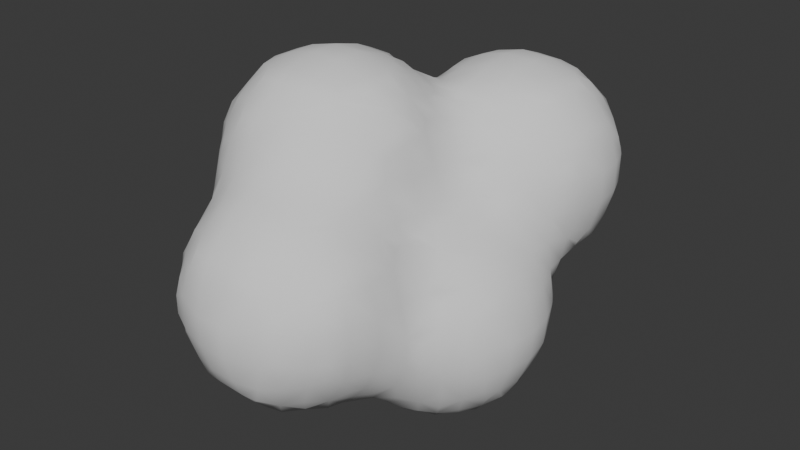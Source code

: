 # Source: Smoke01.blend  (saved by Blender 4.3.32; exported with 4.5.12 LTS)
import bpy
from mathutils import Matrix  # noqa: F401  (used for matrix-valued properties, if any)

bpy.ops.wm.read_factory_settings(use_empty=True)
scene = bpy.context.scene
scene.name = 'Scene'

# ---- collections
col_collection = bpy.data.collections.new('Collection'); scene.collection.children.link(col_collection)

# ---- world
world_world = bpy.data.worlds.new('World'); scene.world = world_world
world_world.use_nodes = True; world_world.node_tree.nodes.clear()
_N = world_world.node_tree.nodes; _L = world_world.node_tree.links
n0 = _N.new('ShaderNodeOutputWorld'); n0.name = 'World Output'; n0.location = (300, 300)
n1 = _N.new('ShaderNodeBackground'); n1.name = 'Background'; n1.location = (10, 300)
n1.inputs[0].default_value = (0.05088, 0.05088, 0.05088, 1.0)
_L.new(n1.outputs[0], n0.inputs[0])
n0.is_active_output = True
world_world.color = (0.05088, 0.05088, 0.05088)
world_world.sun_shadow_jitter_overblur = 0.0

# ---- meshes
me_icosphere_004 = bpy.data.meshes.new('Icosphere.004')
me_icosphere_004.from_pydata([(-0.578, -0.3906, -0.2094), (-0.5851, -0.4005, -0.095), (-0.5705, -0.1917, -0.3807), (-0.592, -0.267, -0.2777), (-0.641, -0.285, -0.095), (-0.5825, -0.095, -0.3943), (-0.6326, -0.095, -0.285), (-0.6913, -0.095, -0.095), (-0.4036, -0.5878, -0.05956), (-0.4147, -0.409, -0.4111), (-0.4768, -0.441, -0.2777), (-0.4702, -0.5096, -0.1117), (-0.3897, -0.2066, -0.5781), (-0.4655, -0.2624, -0.4592), (-0.5413, -0.3183, -0.3361), (-0.4044, -0.095, -0.5903), (-0.4994, -0.095, -0.4893), (-0.2004, -0.5757, -0.3868), (-0.2436, -0.5964, -0.285), (-0.3026, -0.6223, -0.1117), (-0.2, -0.3858, -0.5749), (-0.2635, -0.4608, -0.4623), (-0.3386, -0.5433, -0.285), (-0.3777, -0.5686, -0.1862), (-0.272, -0.2759, -0.595), (-0.3267, -0.3332, -0.5378), (-0.285, -0.095, -0.6415), (-0.095, -0.5815, -0.395), (-0.095, -0.6315, -0.285), (-0.095, -0.6934, -0.095), (-0.095, -0.3999, -0.5861), (-0.095, -0.4949, -0.49), (-0.095, -0.285, -0.6357), (-0.095, -0.095, -0.6922), (-0.5793, -0.3927, 0.095), (-0.5702, -0.3803, 0.1906), (-0.6354, -0.285, 0.095), (-0.5915, -0.285, 0.2374), (-0.6992, -0.095, 0.095), (-0.6386, -0.1136, 0.3035), (-0.6213, -0.06651, 0.475), (-0.5997, -0.02408, 0.665), (-0.5781, -0.006065, 0.7727), (-0.4036, -0.5878, 0.06052), (-0.4702, -0.5036, 0.1123), (-0.4751, -0.4338, 0.2664), (-0.4119, -0.4071, 0.4064), (-0.5461, -0.285, 0.3324), (-0.4442, -0.2742, 0.4719), (-0.3922, -0.2037, 0.5862), (-0.5696, -0.1893, 0.3792), (-0.5314, -0.1615, 0.475), (-0.4633, -0.1193, 0.6557), (-0.4684, -0.03362, 0.8436), (-0.4007, -0.009829, 0.9642), (-0.3032, -0.6269, 0.1123), (-0.2506, -0.6061, 0.285), (-0.2089, -0.581, 0.3955), (-0.3786, -0.569, 0.1872), (-0.3456, -0.5421, 0.285), (-0.2703, -0.4632, 0.4643), (-0.2051, -0.3926, 0.5785), (-0.3317, -0.3304, 0.5331), (-0.275, -0.2742, 0.6166), (-0.285, -0.1641, 0.7169), (-0.285, -0.08216, 0.855), (-0.285, -0.01306, 0.9682), (-0.095, -0.6992, 0.095), (-0.095, -0.6412, 0.285), (-0.095, -0.5855, 0.4015), (-0.095, -0.4999, 0.4965), (-0.095, -0.4049, 0.5888), (-0.095, -0.285, 0.6713), (-0.095, -0.1765, 0.7475), (-0.08116, -0.06971, 0.8728), (-0.1353, -0.007584, 0.9601), (-0.5825, 0.095, -0.3943), (-0.6326, 0.095, -0.285), (-0.6908, 0.095, -0.095), (-0.5705, 0.1917, -0.3807), (-0.5874, 0.267, -0.2666), (-0.6493, 0.285, -0.095), (-0.5703, 0.3807, -0.1911), (-0.6098, 0.4564, -0.09481), (-0.6122, 0.665, -0.03625), (-0.5917, 0.7932, -0.01699), (-0.4044, 0.095, -0.5903), (-0.4994, 0.095, -0.4893), (-0.3897, 0.2076, -0.5781), (-0.4655, 0.263, -0.4599), (-0.5413, 0.3183, -0.3177), (-0.4147, 0.4201, -0.4124), (-0.4717, 0.4637, -0.2711), (-0.5287, 0.5073, -0.158), (-0.4058, 0.665, -0.2324), (-0.5008, 0.665, -0.1313), (-0.3923, 0.7959, -0.212), (-0.4682, 0.8579, -0.09467), (-0.4174, 0.9836, -0.04568), (-0.285, 0.095, -0.6416), (-0.283, 0.2766, -0.6039), (-0.345, 0.3343, -0.5391), (-0.22, 0.475, -0.6028), (-0.3181, 0.48, -0.4755), (-0.3635, 0.5467, -0.3512), (-0.2225, 0.665, -0.6304), (-0.2903, 0.665, -0.475), (-0.3529, 0.665, -0.3274), (-0.2359, 0.855, -0.6522), (-0.3012, 0.855, -0.475), (-0.3497, 0.8576, -0.2792), (-0.369, 0.9226, -0.1723), (-0.219, 1.045, -0.6246), (-0.2745, 1.045, -0.475), (-0.299, 1.045, -0.285), (-0.3304, 1.046, -0.1034), (-0.1991, 1.158, -0.5897), (-0.2197, 1.188, -0.475), (-0.2272, 1.201, -0.285), (-0.2246, 1.237, -0.0816), (-0.2075, 1.425, -0.02772), (-0.095, 0.095, -0.6908), (-0.095, 0.285, -0.6787), (-0.04161, 0.51, -0.8094), (-0.101, 0.458, -0.7088), (-0.001368, 0.7535, -0.9511), (-0.06089, 0.6801, -0.8656), (-0.1701, 0.665, -0.7254), (-0.001368, 0.8088, -0.9511), (-0.06975, 0.8653, -0.8737), (-0.1812, 0.855, -0.7472), (-0.07066, 1.045, -0.8391), (-0.1657, 1.045, -0.7196), (-0.03783, 1.181, -0.8025), (-0.0948, 1.233, -0.6587), (-0.1507, 1.283, -0.475), (-0.1676, 1.296, -0.285), (-0.1743, 1.302, -0.136), (-0.02511, 1.348, -0.6011), (-0.05569, 1.385, -0.475), (-0.07567, 1.439, -0.2958), (-0.1527, 1.425, -0.1227), (-0.2219, 1.615, -0.03964), (-0.2096, 1.805, -0.02342), (-0.1944, 1.909, -0.005991), (-0.04341, 1.615, -0.2438), (-0.1384, 1.615, -0.1346), (-0.0311, 1.805, -0.214), (-0.1261, 1.805, -0.1184), (-0.01295, 1.914, -0.2), (-0.07774, 1.975, -0.07264), (-0.01586, 2.102, -0.01263), (-0.7758, 0.1655, 0.3266), (-0.7888, 0.1486, 0.475), (-0.785, 0.1568, 0.665), (-0.7706, 0.1763, 0.7888), (-0.7696, 0.3319, 0.1756), (-0.799, 0.2751, 0.2719), (-0.8618, 0.285, 0.475), (-0.8574, 0.285, 0.665), (-0.7954, 0.288, 0.8533), (-0.7693, 0.3534, 0.9618), (-0.7887, 0.475, 0.1553), (-0.8559, 0.475, 0.285), (-0.9154, 0.475, 0.475), (-0.9222, 0.475, 0.665), (-0.8636, 0.475, 0.855), (-0.7896, 0.475, 0.9885), (-0.7904, 0.665, 0.1545), (-0.858, 0.665, 0.285), (-0.916, 0.665, 0.475), (-0.9228, 0.665, 0.665), (-0.8646, 0.665, 0.855), (-0.7901, 0.665, 0.9891), (-0.7719, 0.8003, 0.1745), (-0.8032, 0.8602, 0.2751), (-0.8663, 0.855, 0.475), (-0.8599, 0.855, 0.665), (-0.7969, 0.8531, 0.8549), (-0.7699, 0.7885, 0.9627), (-0.7799, 0.9744, 0.3318), (-0.7929, 0.9926, 0.475), (-0.7869, 0.9859, 0.665), (-0.7719, 0.9655, 0.7915), (-0.7222, 0.095, 0.095), (-0.7333, 0.09927, 0.2719), (-0.7163, 0.05363, 0.475), (-0.6947, 0.06176, 0.665), (-0.6587, 0.1027, 0.8441), (-0.6128, 0.1557, 0.983), (-0.7281, 0.2751, 0.1053), (-0.7563, 0.2052, 0.1999), (-0.7394, 0.2267, 0.9155), (-0.6623, 0.2925, 1.036), (-0.5852, 0.3582, 1.152), (-0.7145, 0.475, 0.06026), (-0.7026, 0.475, 1.084), (-0.6076, 0.475, 1.164), (-0.7072, 0.665, 0.05945), (-0.7032, 0.665, 1.084), (-0.6082, 0.665, 1.164), (-0.6702, 0.8601, 0.09852), (-0.7487, 0.927, 0.2051), (-0.7409, 0.9152, 0.9182), (-0.6635, 0.8493, 1.037), (-0.5861, 0.7833, 1.153), (-0.622, 0.9892, 0.1492), (-0.665, 1.045, 0.2837), (-0.6989, 1.088, 0.475), (-0.6983, 1.081, 0.665), (-0.6607, 1.039, 0.8474), (-0.6142, 0.9863, 0.9847), (-0.5813, 1.148, 0.3622), (-0.6039, 1.165, 0.475), (-0.6033, 1.165, 0.665), (-0.5806, 1.148, 0.7766), (-0.5273, 0.02908, 0.8993), (-0.4653, 0.1009, 1.037), (-0.4033, 0.1728, 1.152), (-0.5299, 0.2316, 1.11), (-0.47, 0.2909, 1.173), (-0.475, 0.475, 1.216), (-0.475, 0.665, 1.217), (-0.544, 0.9199, 0.02256), (-0.5314, 0.91, 1.111), (-0.4708, 0.85, 1.174), (-0.4728, 1.05, 0.09646), (-0.5281, 1.116, 0.2355), (-0.5307, 1.113, 0.9033), (-0.4677, 1.041, 1.039), (-0.4047, 0.9684, 1.153), (-0.4015, 1.158, 0.1704), (-0.4565, 1.216, 0.303), (-0.4965, 1.26, 0.475), (-0.4703, 1.271, 0.6775), (-0.4704, 1.186, 0.846), (-0.404, 1.152, 0.9665), (-0.3849, 1.358, 0.3704), (-0.4015, 1.379, 0.475), (-0.4038, 1.368, 0.6225), (-0.285, 0.06893, 1.063), (-0.285, 0.1639, 1.16), (-0.285, 0.285, 1.211), (-0.285, 0.475, 1.26), (-0.285, 0.665, 1.261), (-0.285, 0.855, 1.213), (-0.3527, 1.11, 0.04369), (-0.285, 1.073, 1.067), (-0.285, 0.9784, 1.161), (-0.3096, 1.227, 0.1022), (-0.3507, 1.284, 0.2437), (-0.362, 1.324, 0.7492), (-0.2932, 1.264, 0.8435), (-0.285, 1.157, 0.9717), (-0.2683, 1.425, 0.095), (-0.3497, 1.423, 0.2982), (-0.3653, 1.474, 0.475), (-0.3334, 1.429, 0.6775), (-0.2378, 1.425, 0.7873), (-0.008603, 0.00157, 0.948), (-0.07135, 0.08702, 1.049), (-0.1341, 0.1725, 1.154), (-0.007428, 0.1943, 1.137), (-0.08046, 0.2686, 1.186), (-0.095, 0.475, 1.252), (-0.095, 0.665, 1.253), (-0.002168, 0.9487, 1.139), (-0.0773, 0.8732, 1.187), (-0.0773, 1.038, 1.073), (-0.1288, 0.9694, 1.156), (-0.095, 1.262, 0.9075), (-0.095, 1.167, 0.9621), (-0.08842, 1.414, 0.8924), (-0.0207, 1.471, 0.964), (-0.2934, 1.615, 0.095), (-0.3495, 1.615, 0.285), (-0.3534, 1.615, 0.475), (-0.2962, 1.615, 0.665), (-0.2207, 1.615, 0.8), (-0.2694, 1.805, 0.095), (-0.3305, 1.805, 0.285), (-0.3326, 1.805, 0.475), (-0.2697, 1.805, 0.665), (-0.2078, 1.805, 0.7832), (-0.2168, 1.953, 0.095), (-0.2408, 2.013, 0.2703), (-0.2403, 2.007, 0.4701), (-0.2138, 1.941, 0.665), (-0.1912, 1.903, 0.7615), (-0.1945, 2.096, 0.3238), (-0.1945, 2.096, 0.4034), (-0.1325, 1.615, 0.895), (-0.03746, 1.615, 0.9749), (-0.1191, 1.805, 0.8782), (-0.02412, 1.805, 0.9664), (-0.1538, 2.048, 0.095), (-0.1892, 2.089, 0.1971), (-0.1803, 2.078, 0.5301), (-0.1461, 2.036, 0.665), (-0.07206, 1.966, 0.8297), (-0.002915, 1.903, 0.9526), (-0.05877, 2.132, 0.095), (-0.1135, 2.156, 0.2703), (-0.1082, 2.156, 0.4701), (-0.05112, 2.131, 0.665), (-0.01454, 2.1, 0.7711), (0.095, -0.5855, -0.4015), (0.095, -0.6412, -0.285), (0.095, -0.6992, -0.095), (0.095, -0.4049, -0.5888), (0.095, -0.4999, -0.4965), (0.095, -0.285, -0.6399), (0.095, -0.095, -0.6918), (0.2089, -0.581, -0.3955), (0.2506, -0.6061, -0.285), (0.3032, -0.6269, -0.1123), (0.2051, -0.3926, -0.5785), (0.2703, -0.4632, -0.4643), (0.3456, -0.5421, -0.285), (0.3786, -0.569, -0.1872), (0.275, -0.2711, -0.5963), (0.3317, -0.3251, -0.5331), (0.285, -0.095, -0.6371), (0.4036, -0.5878, -0.06052), (0.4119, -0.4071, -0.4064), (0.4751, -0.4338, -0.2664), (0.4702, -0.5036, -0.1123), (0.3855, -0.1984, -0.5747), (0.462, -0.2581, -0.4568), (0.5386, -0.3178, -0.3173), (0.4038, -0.095, -0.5863), (0.4988, -0.095, -0.4962), (0.5702, -0.3803, -0.1906), (0.5793, -0.3927, -0.095), (0.5704, -0.1912, -0.3805), (0.5874, -0.2667, -0.2664), (0.6354, -0.285, -0.095), (0.5856, -0.095, -0.4012), (0.6434, -0.095, -0.285), (0.699, -0.095, -0.095), (0.095, -0.6934, 0.095), (0.095, -0.6315, 0.285), (0.095, -0.5815, 0.395), (0.095, -0.4949, 0.49), (0.095, -0.3999, 0.5861), (0.095, -0.285, 0.6523), (0.095, -0.143, 0.7312), (0.095, -0.04804, 0.8112), (0.3026, -0.6223, 0.1117), (0.2436, -0.5964, 0.285), (0.2004, -0.5757, 0.3868), (0.3777, -0.5686, 0.1862), (0.3386, -0.5433, 0.285), (0.2635, -0.4608, 0.4623), (0.2, -0.3858, 0.5749), (0.3267, -0.3332, 0.5378), (0.272, -0.2759, 0.5965), (0.2697, -0.08046, 0.6796), (0.1962, -0.007441, 0.7669), (0.4036, -0.5878, 0.05955), (0.4702, -0.5096, 0.1117), (0.4768, -0.441, 0.2777), (0.4147, -0.409, 0.4111), (0.5413, -0.3183, 0.3361), (0.4655, -0.2624, 0.4592), (0.3897, -0.2066, 0.5781), (0.4962, -0.095, 0.4893), (0.4012, -0.095, 0.5887), (0.5851, -0.4005, 0.095), (0.578, -0.3906, 0.2094), (0.641, -0.285, 0.095), (0.592, -0.267, 0.2777), (0.5705, -0.1917, 0.3807), (0.6913, -0.095, 0.095), (0.6326, -0.095, 0.285), (0.5825, -0.095, 0.3943), (0.095, 0.095, -0.6997), (0.1301, 0.3378, -0.7949), (0.07803, 0.2787, -0.7298), (0.1638, 0.5574, -0.9565), (0.0836, 0.4704, -0.8655), (0.003388, 0.3834, -0.7576), (0.09829, 0.6801, -0.966), (0.03714, 0.6269, -0.936), (0.07666, 0.8653, -0.9727), (0.001101, 0.9355, -0.9496), (0.1312, 1.045, -0.9668), (0.03618, 1.045, -0.9341), (0.1738, 1.148, -0.9547), (0.1047, 1.228, -0.8531), (0.03564, 1.308, -0.7278), (0.1623, 1.346, -0.777), (0.09738, 1.383, -0.6647), (0.08245, 1.482, -0.4844), (0.01075, 1.511, -0.3663), (0.285, 0.095, -0.6774), (0.285, 0.317, -0.8159), (0.285, 0.222, -0.7318), (0.285, 0.5395, -0.9647), (0.285, 0.4445, -0.9109), (0.285, 0.665, -1.004), (0.285, 0.855, -1.025), (0.285, 1.045, -0.9973), (0.285, 1.161, -0.9614), (0.285, 1.256, -0.8901), (0.285, 1.361, -0.7951), (0.285, 1.446, -0.665), (0.285, 1.51, -0.5535), (0.4717, 0.09622, -0.6265), (0.5329, 0.0337, -0.5344), (0.475, 0.324, -0.8164), (0.475, 0.229, -0.7228), (0.475, 0.5361, -0.9649), (0.475, 0.4411, -0.9114), (0.475, 0.665, -1.005), (0.475, 0.855, -1.028), (0.475, 1.045, -0.9991), (0.475, 1.162, -0.9611), (0.475, 1.257, -0.8979), (0.475, 1.367, -0.8029), (0.475, 1.455, -0.665), (0.475, 1.513, -0.5581), (0.598, 0.1604, -0.6013), (0.6368, 0.09622, -0.4726), (0.7252, 0.1055, -0.3009), (0.7293, 0.1055, -0.1058), (0.616, 0.347, -0.7956), (0.6703, 0.2854, -0.6719), (0.7332, 0.2157, -0.475), (0.7596, 0.1905, -0.3748), (0.7383, 0.2127, -0.04963), (0.5897, 0.5528, -0.9568), (0.6662, 0.4738, -0.862), (0.7426, 0.3948, -0.7425), (0.6578, 0.6825, -0.9669), (0.7164, 0.6308, -0.9284), (0.665, 0.855, -0.9817), (0.6528, 1.027, -0.9651), (0.708, 1.078, -0.9214), (0.5813, 1.15, -0.9543), (0.6567, 1.228, -0.8544), (0.732, 1.306, -0.7306), (0.6054, 1.354, -0.7874), (0.6672, 1.392, -0.6664), (0.6741, 1.484, -0.4881), (0.7435, 1.508, -0.3582), (0.7643, 0.1759, -0.2482), (0.7643, 0.1759, -0.1763), (0.7957, 0.3505, -0.6159), (0.8272, 0.3107, -0.475), (0.8309, 0.2663, -0.3009), (0.8174, 0.2796, -0.1058), (0.8, 0.5215, -0.8017), (0.8612, 0.4685, -0.6706), (0.9222, 0.4164, -0.475), (0.9404, 0.3931, -0.285), (0.9235, 0.4278, -0.095), (0.761, 0.7575, -0.9506), (0.8438, 0.693, -0.8452), (0.9266, 0.6286, -0.7254), (0.7611, 0.855, -0.9507), (0.874, 0.8571, -0.8372), (0.9485, 0.9218, -0.7578), (0.7605, 0.9511, -0.9504), (0.8185, 1.027, -0.8569), (0.9277, 1.045, -0.7283), (0.9491, 1.137, -0.002196), (0.7951, 1.18, -0.7948), (0.854, 1.234, -0.662), (0.9099, 1.282, -0.475), (0.9332, 1.305, -0.285), (0.9365, 1.247, -0.07732), (0.7862, 1.351, -0.604), (0.8149, 1.384, -0.475), (0.834, 1.437, -0.2909), (0.9001, 1.425, -0.095), (0.965, 0.5422, -0.5987), (0.9873, 0.5114, -0.475), (0.9962, 0.4881, -0.285), (0.9716, 0.5228, -0.095), (0.9517, 0.7553, -0.7621), (0.9812, 0.6812, -0.6632), (1.053, 0.665, -0.475), (1.066, 0.665, -0.285), (1.019, 0.665, -0.095), (0.9517, 0.7951, -0.7621), (0.9919, 0.8571, -0.6827), (1.078, 0.855, -0.475), (1.089, 0.855, -0.285), (1.044, 0.855, -0.095), (0.9836, 1.045, -0.6333), (1.044, 1.045, -0.475), (1.06, 1.045, -0.285), (1.002, 1.062, -0.07732), (0.962, 1.161, -0.5933), (0.981, 1.187, -0.475), (0.9907, 1.21, -0.285), (0.975, 1.192, -0.1289), (0.1374, 1.559, -0.4273), (0.08245, 1.619, -0.3352), (0.095, 1.805, -0.2665), (0.095, 1.946, -0.2172), (0.095, 2.041, -0.1425), (0.095, 2.133, -0.04748), (0.285, 1.587, -0.4585), (0.285, 1.682, -0.3572), (0.285, 1.805, -0.3039), (0.285, 1.979, -0.2317), (0.285, 2.074, -0.1777), (0.285, 2.161, -0.08274), (0.475, 1.585, -0.4631), (0.475, 1.68, -0.3548), (0.475, 1.805, -0.2983), (0.475, 1.974, -0.2285), (0.475, 2.069, -0.1729), (0.475, 2.158, -0.07789), (0.6168, 1.556, -0.4334), (0.6741, 1.618, -0.3208), (0.6707, 1.802, -0.2332), (0.7379, 1.863, -0.1729), (0.6112, 1.94, -0.2121), (0.6825, 2.012, -0.1086), (0.627, 2.132, -0.0442), (0.7829, 1.615, -0.2282), (0.892, 1.6, -0.07893), (0.7715, 1.737, -0.1994), (0.8506, 1.792, -0.08889), (0.803, 1.958, -0.04623), (0.9535, 1.653, -0.004884), (0.9535, 1.721, -0.004884), (0.095, 0.03413, 0.9062), (0.095, 0.1291, 1.012), (0.111, 0.2686, 1.111), (0.0584, 0.321, 1.165), (0.1851, 0.393, 1.137), (0.111, 0.4638, 1.182), (0.1858, 0.7485, 1.137), (0.1115, 0.6771, 1.182), (0.1115, 0.8732, 1.112), (0.05913, 0.822, 1.165), (0.1729, 1.136, 0.9489), (0.1038, 1.061, 1.002), (0.1729, 1.143, 0.9489), (0.009541, 1.293, 0.9442), (0.09124, 1.218, 0.9621), (0.009541, 1.344, 0.9442), (0.08172, 1.414, 0.994), (0.3331, 0.095, 0.7164), (0.2412, 0.1024, 0.8402), (0.2112, 0.1706, 0.9714), (0.3746, 0.202, 0.7484), (0.3443, 0.2732, 0.8597), (0.2445, 0.285, 1.011), (0.3681, 0.4269, 0.9261), (0.2843, 0.4733, 1.046), (0.2004, 0.5197, 1.149), (0.3686, 0.7137, 0.9257), (0.2845, 0.6678, 1.046), (0.2004, 0.6219, 1.149), (0.3409, 0.855, 0.9071), (0.2459, 0.855, 1.011), (0.2796, 1.061, 0.9259), (0.2126, 1.009, 0.9709), (0.285, 1.148, 0.9446), (0.285, 1.243, 0.9848), (0.285, 1.425, 1.048), (0.5695, 0.1878, 0.3791), (0.5161, 0.1127, 0.467), (0.4079, 0.095, 0.6214), (0.5597, 0.285, 0.3617), (0.5029, 0.285, 0.475), (0.4203, 0.2732, 0.6771), (0.3962, 0.3287, 0.7995), (0.5567, 0.4027, 0.3566), (0.5276, 0.4696, 0.4725), (0.4646, 0.475, 0.665), (0.4084, 0.4841, 0.8597), (0.384, 0.5535, 0.9547), (0.5293, 0.665, 0.5154), (0.4664, 0.665, 0.665), (0.408, 0.6562, 0.8594), (0.384, 0.587, 0.9547), (0.5421, 0.8044, 0.533), (0.505, 0.8626, 0.6592), (0.4148, 0.855, 0.8121), (0.5375, 0.9859, 0.7187), (0.4745, 1.048, 0.8278), (0.475, 1.175, 0.9169), (0.475, 1.27, 0.9822), (0.475, 1.425, 1.039), (0.6896, 0.095, 0.095), (0.6213, 0.1127, 0.3035), (0.5862, 0.06117, 0.3984), (0.7073, 0.2796, 0.09624), (0.6154, 0.285, 0.2667), (0.7264, 0.4186, 0.1604), (0.6592, 0.474, 0.2818), (0.592, 0.5294, 0.4075), (0.7011, 0.665, 0.3243), (0.6061, 0.665, 0.4204), (0.7219, 0.855, 0.3502), (0.6248, 0.8626, 0.4718), (0.5853, 0.931, 0.5921), (0.7465, 0.965, 0.3682), (0.7138, 0.9966, 0.475), (0.6605, 1.055, 0.6617), (0.609, 1.113, 0.7852), (0.7357, 1.156, 0.7313), (0.6733, 1.231, 0.8607), (0.6109, 1.305, 0.967), (0.7376, 1.378, 0.9361), (0.6706, 1.435, 0.9804), (0.7914, 0.3393, 0.03373), (0.8482, 0.4923, 0.08172), (0.7783, 0.5453, 0.207), (0.8978, 0.665, 0.1192), (0.8028, 0.665, 0.2293), (0.9145, 0.855, 0.1383), (0.8195, 0.855, 0.2552), (0.9136, 1.062, 0.09315), (0.822, 1.035, 0.2969), (0.8046, 1.092, 0.475), (0.7829, 1.124, 0.6047), (0.9096, 1.235, 0.095), (0.9115, 1.238, 0.2664), (0.8996, 1.206, 0.475), (0.8547, 1.237, 0.6573), (0.7998, 1.283, 0.8094), (0.9401, 1.406, 0.07657), (0.9498, 1.33, 0.1906), (0.9295, 1.425, 0.7171), (0.8218, 1.435, 0.8657), (0.7637, 1.505, 0.9534), (0.9519, 0.5659, 0.003051), (0.968, 0.665, 0.02415), (0.9818, 0.855, 0.0433), (0.9704, 1.011, 0.02858), (0.9685, 1.303, 0.3173), (0.968, 1.301, 0.475), (0.9554, 1.319, 0.5833), (0.9763, 1.457, 0.1276), (0.9987, 1.406, 0.2664), (1.013, 1.425, 0.475), (0.9722, 1.425, 0.6221), (0.095, 1.615, 1.034), (0.095, 1.805, 1.014), (0.095, 2.042, 0.9086), (0.095, 1.947, 0.97), (0.1018, 2.227, 0.1008), (0.04018, 2.263, 0.285), (0.03436, 2.263, 0.475), (0.0971, 2.228, 0.6642), (0.095, 2.134, 0.8136), (0.1696, 2.287, 0.168), (0.1352, 2.299, 0.285), (0.1294, 2.302, 0.475), (0.1618, 2.292, 0.6003), (0.285, 1.615, 1.08), (0.285, 1.805, 1.057), (0.285, 2.08, 0.9424), (0.285, 1.985, 0.9905), (0.285, 2.256, 0.05469), (0.285, 2.257, 0.7102), (0.285, 2.162, 0.8474), (0.285, 2.295, 0.1497), (0.285, 2.33, 0.285), (0.285, 2.333, 0.475), (0.285, 2.297, 0.6152), (0.475, 1.615, 1.068), (0.475, 1.805, 1.048), (0.475, 2.061, 0.9252), (0.475, 1.966, 0.9875), (0.475, 2.253, 0.05291), (0.475, 2.249, 0.689), (0.475, 2.154, 0.8302), (0.475, 2.297, 0.1479), (0.475, 2.327, 0.285), (0.475, 2.319, 0.475), (0.475, 2.289, 0.594), (0.665, 1.615, 1.004), (0.7458, 1.865, 0.9411), (0.6755, 1.803, 0.9849), (0.7537, 2.084, 0.007796), (0.7554, 2.087, 0.7549), (0.6872, 2.01, 0.8693), (0.6191, 1.933, 0.9702), (0.6699, 2.189, 0.08672), (0.7003, 2.243, 0.285), (0.6891, 2.243, 0.475), (0.6633, 2.187, 0.6635), (0.6287, 2.128, 0.7974), (0.5862, 2.29, 0.1656), (0.6053, 2.296, 0.285), (0.5941, 2.289, 0.475), (0.5713, 2.281, 0.572), (0.9495, 1.527, 0.0009461), (0.9467, 1.615, 0.7539), (0.8592, 1.615, 0.855), (0.7675, 1.615, 0.9568), (0.9297, 1.848, 0.04078), (0.9353, 1.805, 0.7291), (0.828, 1.803, 0.8687), (0.7663, 1.739, 0.9557), (0.8602, 2.0, 0.08762), (0.9127, 2.037, 0.285), (0.9196, 2.043, 0.475), (0.8654, 2.006, 0.6739), (0.8043, 1.96, 0.8145), (0.7907, 2.119, 0.1345), (0.8177, 2.148, 0.285), (0.8246, 2.148, 0.475), (0.8, 2.119, 0.6282), (0.986, 1.6, 0.07657), (1.047, 1.615, 0.285), (1.043, 1.615, 0.475), (0.9881, 1.615, 0.6589), (0.9756, 1.793, 0.1005), (1.027, 1.805, 0.285), (1.024, 1.805, 0.475), (0.9768, 1.805, 0.6341), (0.9589, 1.916, 0.1675), (0.9765, 1.942, 0.285), (0.9768, 1.948, 0.475), (0.9592, 1.925, 0.593)], [], [(4, 3, 0, 1), (6, 5, 2, 3), (7, 6, 3, 4), (11, 1, 0, 10), (14, 13, 9, 10), (14, 3, 2, 13), (3, 14, 10, 0), (16, 15, 12, 13), (5, 16, 13, 2), (22, 21, 17, 18), (22, 10, 9, 21), (23, 22, 18, 19), (23, 11, 10, 22), (11, 23, 19, 8), (25, 24, 20, 21), (25, 13, 12, 24), (13, 25, 21, 9), (15, 26, 24, 12), (28, 18, 17, 27), (29, 19, 18, 28), (31, 21, 20, 30), (21, 31, 27, 17), (24, 32, 30, 20), (26, 33, 32, 24), (36, 4, 1, 34), (37, 36, 34, 35), (38, 7, 4, 36), (39, 38, 36, 37), (44, 11, 8, 43), (44, 34, 1, 11), (45, 35, 34, 44), (47, 37, 35, 45), (48, 47, 45, 46), (50, 39, 37, 47), (51, 50, 47, 48), (51, 40, 39, 50), (52, 51, 48, 49), (52, 41, 40, 51), (53, 42, 41, 52), (55, 43, 8, 19), (58, 44, 43, 55), (59, 58, 55, 56), (59, 45, 44, 58), (60, 59, 56, 57), (60, 46, 45, 59), (62, 48, 46, 60), (63, 62, 60, 61), (63, 49, 48, 62), (64, 52, 49, 63), (65, 53, 52, 64), (66, 54, 53, 65), (67, 55, 19, 29), (68, 56, 55, 67), (69, 57, 56, 68), (70, 60, 57, 69), (71, 61, 60, 70), (72, 63, 61, 71), (73, 64, 63, 72), (74, 65, 64, 73), (75, 66, 65, 74), (77, 76, 5, 6), (78, 77, 6, 7), (80, 79, 76, 77), (81, 80, 77, 78), (83, 82, 80, 81), (87, 86, 15, 16), (76, 87, 16, 5), (89, 88, 86, 87), (79, 89, 87, 76), (80, 90, 89, 79), (92, 91, 89, 90), (82, 92, 90, 80), (83, 93, 92, 82), (95, 94, 92, 93), (84, 95, 93, 83), (97, 96, 94, 95), (85, 97, 95, 84), (86, 99, 26, 15), (88, 100, 99, 86), (89, 101, 100, 88), (103, 102, 100, 101), (91, 103, 101, 89), (92, 104, 103, 91), (106, 105, 102, 103), (107, 106, 103, 104), (94, 107, 104, 92), (109, 108, 105, 106), (110, 109, 106, 107), (96, 110, 107, 94), (97, 111, 110, 96), (113, 112, 108, 109), (114, 113, 109, 110), (115, 114, 110, 111), (98, 115, 111, 97), (117, 116, 112, 113), (118, 117, 113, 114), (119, 118, 114, 115), (99, 121, 33, 26), (100, 122, 121, 99), (102, 124, 122, 100), (127, 126, 123, 124), (105, 127, 124, 102), (129, 128, 125, 126), (130, 129, 126, 127), (108, 130, 127, 105), (132, 131, 129, 130), (112, 132, 130, 108), (134, 133, 131, 132), (116, 134, 132, 112), (117, 135, 134, 116), (118, 136, 135, 117), (119, 137, 136, 118), (139, 138, 134, 135), (140, 139, 135, 136), (141, 140, 136, 137), (120, 141, 137, 119), (146, 145, 140, 141), (142, 146, 141, 120), (148, 147, 145, 146), (143, 148, 146, 142), (150, 149, 147, 148), (144, 150, 148, 143), (158, 157, 152, 153), (159, 158, 153, 154), (160, 159, 154, 155), (163, 162, 156, 157), (164, 163, 157, 158), (165, 164, 158, 159), (166, 165, 159, 160), (167, 166, 160, 161), (169, 168, 162, 163), (170, 169, 163, 164), (171, 170, 164, 165), (172, 171, 165, 166), (173, 172, 166, 167), (175, 174, 168, 169), (176, 175, 169, 170), (177, 176, 170, 171), (178, 177, 171, 172), (179, 178, 172, 173), (181, 180, 175, 176), (182, 181, 176, 177), (183, 182, 177, 178), (184, 78, 7, 38), (185, 184, 38, 39), (186, 185, 39, 40), (186, 153, 152, 185), (187, 186, 40, 41), (187, 154, 153, 186), (188, 187, 41, 42), (188, 155, 154, 187), (190, 81, 78, 184), (191, 190, 184, 185), (191, 157, 156, 190), (157, 191, 185, 152), (192, 160, 155, 188), (193, 192, 188, 189), (193, 161, 160, 192), (195, 83, 81, 190), (162, 195, 190, 156), (196, 167, 161, 193), (197, 196, 193, 194), (198, 84, 83, 195), (168, 198, 195, 162), (199, 173, 167, 196), (200, 199, 196, 197), (201, 85, 84, 198), (174, 201, 198, 168), (175, 202, 201, 174), (179, 204, 203, 178), (204, 179, 173, 199), (205, 204, 199, 200), (207, 206, 201, 202), (180, 207, 202, 175), (181, 208, 207, 180), (182, 209, 208, 181), (183, 210, 209, 182), (210, 183, 178, 203), (211, 210, 203, 204), (213, 212, 207, 208), (214, 213, 208, 209), (215, 214, 209, 210), (216, 188, 42, 53), (217, 216, 53, 54), (217, 189, 188, 216), (219, 193, 189, 217), (220, 219, 217, 218), (220, 194, 193, 219), (221, 197, 194, 220), (222, 200, 197, 221), (201, 223, 97, 85), (205, 225, 224, 204), (225, 205, 200, 222), (226, 98, 97, 223), (206, 226, 223, 201), (207, 227, 226, 206), (211, 229, 228, 210), (229, 211, 204, 224), (230, 229, 224, 225), (232, 231, 226, 227), (212, 232, 227, 207), (213, 233, 232, 212), (214, 234, 233, 213), (215, 235, 234, 214), (235, 215, 210, 228), (236, 235, 228, 229), (238, 237, 232, 233), (239, 238, 233, 234), (240, 217, 54, 66), (241, 218, 217, 240), (242, 220, 218, 241), (243, 221, 220, 242), (244, 222, 221, 243), (245, 225, 222, 244), (226, 246, 115, 98), (230, 248, 247, 229), (248, 230, 225, 245), (249, 119, 115, 246), (231, 249, 246, 226), (232, 250, 249, 231), (235, 252, 251, 234), (236, 253, 252, 235), (253, 236, 229, 247), (254, 120, 119, 249), (255, 254, 249, 250), (237, 255, 250, 232), (238, 256, 255, 237), (239, 257, 256, 238), (257, 239, 234, 251), (258, 257, 251, 252), (259, 260, 75, 74), (260, 240, 66, 75), (261, 241, 240, 260), (262, 263, 261, 260), (263, 242, 241, 261), (264, 243, 242, 263), (265, 244, 243, 264), (267, 245, 244, 265), (268, 269, 267, 266), (248, 269, 268, 247), (269, 248, 245, 267), (253, 271, 270, 252), (271, 253, 247, 268), (272, 258, 252, 270), (274, 142, 120, 254), (275, 274, 254, 255), (276, 275, 255, 256), (277, 276, 256, 257), (278, 277, 257, 258), (279, 143, 142, 274), (280, 279, 274, 275), (281, 280, 275, 276), (282, 281, 276, 277), (283, 282, 277, 278), (284, 144, 143, 279), (285, 284, 279, 280), (286, 285, 280, 281), (287, 286, 281, 282), (288, 287, 282, 283), (290, 289, 285, 286), (291, 278, 258, 272), (292, 291, 272, 273), (293, 283, 278, 291), (294, 293, 291, 292), (284, 295, 150, 144), (285, 296, 295, 284), (287, 298, 297, 286), (288, 299, 298, 287), (299, 288, 283, 293), (300, 299, 293, 294), (301, 151, 150, 295), (302, 301, 295, 296), (289, 302, 296, 285), (290, 303, 302, 289), (303, 290, 286, 297), (304, 303, 297, 298), (305, 304, 298, 299), (307, 28, 27, 306), (308, 29, 28, 307), (310, 31, 30, 309), (31, 310, 306, 27), (32, 311, 309, 30), (33, 312, 311, 32), (314, 307, 306, 313), (315, 308, 307, 314), (317, 310, 309, 316), (310, 317, 313, 306), (317, 318, 314, 313), (318, 319, 315, 314), (311, 320, 316, 309), (320, 321, 317, 316), (312, 322, 320, 311), (325, 318, 317, 324), (326, 319, 318, 325), (319, 326, 323, 315), (328, 321, 320, 327), (321, 328, 324, 317), (328, 329, 325, 324), (322, 330, 327, 320), (330, 331, 328, 327), (333, 326, 325, 332), (335, 329, 328, 334), (329, 335, 332, 325), (335, 336, 333, 332), (331, 337, 334, 328), (337, 338, 335, 334), (338, 339, 336, 335), (340, 67, 29, 308), (341, 68, 67, 340), (342, 69, 68, 341), (343, 70, 69, 342), (344, 71, 70, 343), (345, 72, 71, 344), (346, 73, 72, 345), (347, 74, 73, 346), (348, 340, 308, 315), (349, 341, 340, 348), (350, 342, 341, 349), (351, 352, 349, 348), (352, 353, 350, 349), (353, 343, 342, 350), (354, 344, 343, 353), (355, 356, 354, 353), (356, 345, 344, 354), (357, 346, 345, 356), (358, 347, 346, 357), (359, 348, 315, 323), (326, 360, 359, 323), (360, 351, 348, 359), (361, 352, 351, 360), (362, 353, 352, 361), (363, 364, 362, 361), (364, 355, 353, 362), (365, 356, 355, 364), (366, 367, 365, 364), (367, 357, 356, 365), (368, 360, 326, 333), (369, 361, 360, 368), (336, 370, 368, 333), (370, 371, 369, 368), (371, 363, 361, 369), (372, 364, 363, 371), (339, 373, 370, 336), (373, 374, 371, 370), (374, 375, 372, 371), (375, 366, 364, 372), (121, 376, 312, 33), (122, 378, 376, 121), (381, 380, 377, 378), (381, 124, 123, 380), (124, 381, 378, 122), (383, 382, 379, 380), (383, 126, 125, 382), (126, 383, 380, 123), (128, 384, 382, 125), (129, 385, 384, 128), (387, 386, 384, 385), (131, 387, 385, 129), (389, 388, 386, 387), (133, 389, 387, 131), (134, 390, 389, 133), (392, 391, 389, 390), (138, 392, 390, 134), (139, 393, 392, 138), (140, 394, 393, 139), (376, 395, 322, 312), (397, 378, 377, 396), (378, 397, 395, 376), (399, 380, 379, 398), (380, 399, 396, 377), (382, 400, 398, 379), (384, 401, 400, 382), (386, 402, 401, 384), (388, 403, 402, 386), (389, 404, 403, 388), (391, 405, 404, 389), (392, 406, 405, 391), (393, 407, 406, 392), (395, 408, 330, 322), (408, 409, 331, 330), (411, 397, 396, 410), (397, 411, 408, 395), (413, 399, 398, 412), (399, 413, 410, 396), (400, 414, 412, 398), (401, 415, 414, 400), (402, 416, 415, 401), (403, 417, 416, 402), (404, 418, 417, 403), (405, 419, 418, 404), (406, 420, 419, 405), (407, 421, 420, 406), (423, 409, 408, 422), (409, 423, 337, 331), (423, 424, 338, 337), (424, 425, 339, 338), (427, 411, 410, 426), (411, 427, 422, 408), (427, 428, 423, 422), (428, 429, 424, 423), (432, 413, 412, 431), (413, 432, 426, 410), (432, 433, 427, 426), (414, 434, 431, 412), (434, 435, 432, 431), (415, 436, 434, 414), (416, 437, 436, 415), (417, 439, 437, 416), (439, 440, 438, 437), (418, 440, 439, 417), (419, 442, 440, 418), (442, 443, 441, 440), (420, 443, 442, 419), (421, 444, 443, 420), (447, 425, 424, 446), (449, 428, 427, 448), (450, 429, 428, 449), (429, 450, 446, 424), (450, 451, 447, 446), (451, 430, 425, 447), (453, 433, 432, 452), (433, 453, 448, 427), (453, 454, 449, 448), (454, 455, 450, 449), (455, 456, 451, 450), (458, 435, 434, 457), (435, 458, 452, 432), (458, 459, 453, 452), (436, 460, 457, 434), (460, 461, 458, 457), (437, 463, 460, 436), (463, 464, 461, 460), (438, 464, 463, 437), (464, 465, 462, 461), (440, 467, 464, 438), (467, 468, 465, 464), (441, 468, 467, 440), (443, 472, 468, 441), (472, 473, 469, 468), (444, 473, 472, 443), (473, 474, 470, 469), (445, 474, 473, 444), (474, 475, 471, 470), (477, 454, 453, 476), (478, 455, 454, 477), (479, 456, 455, 478), (481, 459, 458, 480), (459, 481, 476, 453), (481, 482, 477, 476), (482, 483, 478, 477), (483, 484, 479, 478), (461, 485, 480, 458), (485, 486, 481, 480), (462, 486, 485, 461), (486, 487, 482, 481), (487, 488, 483, 482), (488, 489, 484, 483), (465, 490, 486, 462), (490, 491, 487, 486), (491, 492, 488, 487), (492, 493, 489, 488), (468, 494, 490, 465), (494, 495, 491, 490), (469, 495, 494, 468), (495, 496, 492, 491), (470, 496, 495, 469), (496, 497, 493, 492), (471, 497, 496, 470), (497, 471, 466, 493), (499, 498, 393, 394), (145, 499, 394, 140), (147, 500, 499, 145), (149, 501, 500, 147), (150, 502, 501, 149), (151, 503, 502, 150), (498, 504, 407, 393), (499, 505, 504, 498), (500, 506, 505, 499), (501, 507, 506, 500), (502, 508, 507, 501), (503, 509, 508, 502), (504, 510, 421, 407), (505, 511, 510, 504), (506, 512, 511, 505), (507, 513, 512, 506), (508, 514, 513, 507), (509, 515, 514, 508), (510, 516, 444, 421), (516, 517, 445, 444), (511, 517, 516, 510), (512, 518, 517, 511), (513, 520, 518, 512), (520, 521, 519, 518), (514, 521, 520, 513), (515, 522, 521, 514), (517, 523, 474, 445), (523, 524, 475, 474), (518, 525, 523, 517), (525, 526, 524, 523), (519, 526, 525, 518), (521, 527, 526, 519), (526, 529, 528, 524), (530, 259, 74, 347), (531, 260, 259, 530), (532, 262, 260, 531), (533, 263, 262, 532), (534, 535, 533, 532), (535, 264, 263, 533), (537, 265, 264, 535), (538, 539, 537, 536), (267, 539, 538, 266), (539, 267, 265, 537), (541, 268, 266, 538), (542, 544, 541, 540), (271, 544, 543, 270), (544, 271, 268, 541), (545, 272, 270, 543), (546, 545, 543, 544), (546, 273, 272, 545), (547, 548, 358, 357), (548, 530, 347, 358), (549, 531, 530, 548), (550, 551, 548, 547), (551, 552, 549, 548), (552, 532, 531, 549), (553, 554, 552, 551), (554, 534, 532, 552), (555, 535, 534, 554), (557, 558, 555, 554), (537, 558, 557, 536), (558, 537, 535, 555), (559, 560, 557, 556), (560, 538, 536, 557), (561, 562, 560, 559), (541, 562, 561, 540), (562, 541, 538, 560), (563, 542, 540, 561), (564, 544, 542, 563), (565, 546, 544, 564), (567, 568, 367, 366), (568, 547, 357, 367), (569, 570, 567, 566), (570, 571, 568, 567), (571, 550, 547, 568), (572, 551, 550, 571), (573, 574, 570, 569), (574, 575, 571, 570), (575, 576, 572, 571), (576, 553, 551, 572), (577, 554, 553, 576), (578, 579, 575, 574), (579, 580, 576, 575), (580, 581, 577, 576), (557, 581, 580, 556), (581, 557, 554, 577), (582, 583, 579, 578), (583, 584, 580, 579), (584, 559, 556, 580), (585, 586, 584, 583), (586, 561, 559, 584), (587, 563, 561, 586), (588, 564, 563, 587), (589, 565, 564, 588), (425, 590, 373, 339), (590, 591, 374, 373), (591, 592, 375, 374), (567, 592, 591, 566), (592, 567, 366, 375), (430, 593, 590, 425), (593, 594, 591, 590), (594, 569, 566, 591), (595, 596, 594, 593), (596, 573, 569, 594), (597, 574, 573, 596), (598, 599, 597, 596), (599, 578, 574, 597), (600, 601, 599, 598), (601, 582, 578, 599), (602, 583, 582, 601), (603, 604, 601, 600), (604, 605, 602, 601), (605, 585, 583, 602), (606, 586, 585, 605), (607, 608, 606, 605), (608, 587, 586, 606), (609, 588, 587, 608), (610, 611, 609, 608), (611, 589, 588, 609), (612, 593, 430, 451), (456, 613, 612, 451), (613, 595, 593, 612), (614, 596, 595, 613), (615, 616, 614, 613), (616, 598, 596, 614), (617, 618, 616, 615), (618, 600, 598, 616), (619, 620, 618, 617), (620, 603, 600, 618), (621, 604, 603, 620), (622, 605, 604, 621), (471, 623, 619, 466), (623, 624, 620, 619), (624, 625, 621, 620), (625, 626, 622, 621), (626, 607, 605, 622), (627, 608, 607, 626), (475, 628, 623, 471), (628, 629, 624, 623), (630, 631, 627, 626), (631, 610, 608, 627), (632, 611, 610, 631), (633, 613, 456, 479), (484, 634, 633, 479), (634, 615, 613, 633), (489, 635, 634, 484), (635, 617, 615, 634), (493, 636, 635, 489), (619, 636, 493, 466), (636, 619, 617, 635), (638, 625, 624, 637), (639, 626, 625, 638), (641, 629, 628, 640), (629, 641, 637, 624), (641, 642, 638, 637), (642, 643, 639, 638), (643, 630, 626, 639), (644, 292, 273, 546), (645, 294, 292, 644), (300, 647, 646, 299), (647, 300, 294, 645), (301, 648, 503, 151), (302, 649, 648, 301), (303, 650, 649, 302), (304, 651, 650, 303), (305, 652, 651, 304), (652, 305, 299, 646), (654, 653, 648, 649), (655, 654, 649, 650), (656, 655, 650, 651), (657, 644, 546, 565), (658, 645, 644, 657), (647, 660, 659, 646), (660, 647, 645, 658), (648, 661, 509, 503), (652, 663, 662, 651), (663, 652, 646, 659), (653, 664, 661, 648), (654, 665, 664, 653), (655, 666, 665, 654), (656, 667, 666, 655), (667, 656, 651, 662), (668, 657, 565, 589), (669, 658, 657, 668), (660, 671, 670, 659), (671, 660, 658, 669), (661, 672, 515, 509), (663, 674, 673, 662), (674, 663, 659, 670), (664, 675, 672, 661), (665, 676, 675, 664), (666, 677, 676, 665), (667, 678, 677, 666), (678, 667, 662, 673), (679, 668, 589, 611), (681, 669, 668, 679), (684, 685, 681, 680), (671, 685, 684, 670), (685, 671, 669, 681), (522, 686, 682, 521), (672, 686, 522, 515), (689, 690, 684, 683), (674, 690, 689, 673), (690, 674, 670, 684), (675, 691, 686, 672), (691, 692, 687, 686), (676, 692, 691, 675), (692, 693, 688, 687), (677, 693, 692, 676), (693, 694, 689, 688), (678, 694, 693, 677), (694, 678, 673, 689), (524, 695, 628, 475), (696, 697, 631, 630), (697, 698, 632, 631), (698, 679, 611, 632), (700, 701, 697, 696), (701, 702, 698, 697), (681, 702, 701, 680), (702, 681, 679, 698), (527, 703, 699, 526), (682, 703, 527, 521), (706, 707, 701, 700), (684, 707, 706, 683), (707, 684, 680, 701), (686, 708, 703, 682), (708, 709, 704, 703), (687, 709, 708, 686), (709, 710, 705, 704), (688, 710, 709, 687), (710, 711, 706, 705), (689, 711, 710, 688), (711, 689, 683, 706), (712, 695, 524, 528), (695, 712, 640, 628), (712, 713, 641, 640), (713, 714, 642, 641), (714, 715, 643, 642), (715, 696, 630, 643), (529, 716, 712, 528), (699, 716, 529, 526), (716, 717, 713, 712), (717, 718, 714, 713), (718, 719, 715, 714), (719, 700, 696, 715), (703, 720, 716, 699), (720, 721, 717, 716), (704, 721, 720, 703), (721, 722, 718, 717), (705, 722, 721, 704), (722, 723, 719, 718), (706, 723, 722, 705), (723, 706, 700, 719)])
me_icosphere_004.polygons.foreach_set('use_smooth', [True] * 722)
_uv = me_icosphere_004.uv_layers.new(name='UVMap')
_uv.uv.foreach_set('vector', [0.878, 0.5617, 0.8853, 0.5221, 0.8919, 0.5449, 0.8898, 0.5686, 0.8708, 0.5056, 0.8782, 0.4813, 0.885, 0.494, 0.8853, 0.5221, 0.8603, 0.5484, 0.8708, 0.5056, 0.8853, 0.5221, 0.878, 0.5617, 0.906, 0.5716, 0.8898, 0.5686, 0.8919, 0.5449, 0.9047, 0.5346, 0.8938, 0.5141, 0.9004, 0.4836, 0.911, 0.5058, 0.9047, 0.5346, 0.8938, 0.5141, 0.8853, 0.5221, 0.885, 0.494, 0.9004, 0.4836, 0.8853, 0.5221, 0.8938, 0.5141, 0.9047, 0.5346, 0.8919, 0.5449, 0.8886, 0.4596, 0.9004, 0.4368, 0.9072, 0.4529, 0.9004, 0.4836, 0.8782, 0.4813, 0.8886, 0.4596, 0.9004, 0.4836, 0.885, 0.494, 0.9218, 0.5395, 0.928, 0.4989, 0.9367, 0.5216, 0.9325, 0.5424, 0.9218, 0.5395, 0.9047, 0.5346, 0.911, 0.5058, 0.928, 0.4989, 0.918, 0.5601, 0.9218, 0.5395, 0.9325, 0.5424, 0.9263, 0.5773, 0.918, 0.5601, 0.906, 0.5716, 0.9047, 0.5346, 0.9218, 0.5395, 0.906, 0.5716, 0.918, 0.5601, 0.9263, 0.5773, 0.9149, 0.5856, 0.9182, 0.4734, 0.9224, 0.4552, 0.9331, 0.4699, 0.928, 0.4989, 0.9182, 0.4734, 0.9004, 0.4836, 0.9072, 0.4529, 0.9224, 0.4552, 0.9004, 0.4836, 0.9182, 0.4734, 0.928, 0.4989, 0.911, 0.5058, 0.9004, 0.4368, 0.9145, 0.423, 0.9224, 0.4552, 0.9072, 0.4529, 0.9478, 0.5437, 0.9325, 0.5424, 0.9367, 0.5216, 0.9472, 0.5196, 0.9485, 0.5832, 0.9263, 0.5773, 0.9325, 0.5424, 0.9478, 0.5437, 0.9459, 0.4948, 0.928, 0.4989, 0.9331, 0.4699, 0.9444, 0.4677, 0.928, 0.4989, 0.9459, 0.4948, 0.9472, 0.5196, 0.9367, 0.5216, 0.9224, 0.4552, 0.9422, 0.4452, 0.9444, 0.4677, 0.9331, 0.4699, 0.9145, 0.423, 0.9377, 0.4077, 0.9422, 0.4452, 0.9224, 0.4552, 0.8742, 0.6032, 0.878, 0.5617, 0.8898, 0.5686, 0.8863, 0.6083, 0.875, 0.6368, 0.8742, 0.6032, 0.8863, 0.6083, 0.8845, 0.6289, 0.8539, 0.5929, 0.8603, 0.5484, 0.878, 0.5617, 0.8742, 0.6032, 0.8544, 0.6468, 0.8539, 0.5929, 0.8742, 0.6032, 0.875, 0.6368, 0.9026, 0.6173, 0.906, 0.5716, 0.9149, 0.5856, 0.9135, 0.6096, 0.9026, 0.6173, 0.8863, 0.6083, 0.8898, 0.5686, 0.906, 0.5716, 0.8959, 0.6492, 0.8845, 0.6289, 0.8863, 0.6083, 0.9026, 0.6173, 0.8773, 0.6606, 0.875, 0.6368, 0.8845, 0.6289, 0.8959, 0.6492, 0.8846, 0.6989, 0.8773, 0.6606, 0.8959, 0.6492, 0.8989, 0.6826, 0.8658, 0.6701, 0.8544, 0.6468, 0.875, 0.6368, 0.8773, 0.6606, 0.8645, 0.6957, 0.8658, 0.6701, 0.8773, 0.6606, 0.8846, 0.6989, 0.8645, 0.6957, 0.8452, 0.6887, 0.8544, 0.6468, 0.8658, 0.6701, 0.8619, 0.745, 0.8645, 0.6957, 0.8846, 0.6989, 0.8825, 0.7318, 0.8619, 0.745, 0.8342, 0.7344, 0.8452, 0.6887, 0.8645, 0.6957, 0.8416, 0.7881, 0.8287, 0.76, 0.8342, 0.7344, 0.8619, 0.745, 0.9246, 0.6221, 0.9135, 0.6096, 0.9149, 0.5856, 0.9263, 0.5773, 0.9139, 0.6356, 0.9026, 0.6173, 0.9135, 0.6096, 0.9246, 0.6221, 0.9151, 0.6568, 0.9139, 0.6356, 0.9246, 0.6221, 0.9281, 0.6582, 0.9151, 0.6568, 0.8959, 0.6492, 0.9026, 0.6173, 0.9139, 0.6356, 0.9184, 0.6992, 0.9151, 0.6568, 0.9281, 0.6582, 0.9313, 0.6823, 0.9184, 0.6992, 0.8989, 0.6826, 0.8959, 0.6492, 0.9151, 0.6568, 0.9019, 0.7175, 0.8846, 0.6989, 0.8989, 0.6826, 0.9184, 0.6992, 0.9045, 0.7431, 0.9019, 0.7175, 0.9184, 0.6992, 0.9226, 0.7302, 0.9045, 0.7431, 0.8825, 0.7318, 0.8846, 0.6989, 0.9019, 0.7175, 0.8913, 0.7735, 0.8619, 0.745, 0.8825, 0.7318, 0.9045, 0.7431, 0.877, 0.8105, 0.8416, 0.7881, 0.8619, 0.745, 0.8913, 0.7735, 0.8608, 0.8389, 0.8404, 0.8215, 0.8416, 0.7881, 0.877, 0.8105, 0.9483, 0.6209, 0.9246, 0.6221, 0.9263, 0.5773, 0.9485, 0.5832, 0.9469, 0.6596, 0.9281, 0.6582, 0.9246, 0.6221, 0.9483, 0.6209, 0.9454, 0.6853, 0.9313, 0.6823, 0.9281, 0.6582, 0.9469, 0.6596, 0.943, 0.7091, 0.9184, 0.6992, 0.9313, 0.6823, 0.9454, 0.6853, 0.9397, 0.7352, 0.9226, 0.7302, 0.9184, 0.6992, 0.943, 0.7091, 0.9345, 0.7638, 0.9045, 0.7431, 0.9226, 0.7302, 0.9397, 0.7352, 0.9279, 0.7929, 0.8913, 0.7735, 0.9045, 0.7431, 0.9345, 0.7638, 0.9209, 0.8354, 0.877, 0.8105, 0.8913, 0.7735, 0.9279, 0.7929, 0.8959, 0.8571, 0.8608, 0.8389, 0.877, 0.8105, 0.9209, 0.8354, 0.8561, 0.485, 0.8645, 0.4582, 0.8782, 0.4813, 0.8708, 0.5056, 0.8442, 0.5324, 0.8561, 0.485, 0.8708, 0.5056, 0.8603, 0.5484, 0.8434, 0.4652, 0.8569, 0.4473, 0.8645, 0.4582, 0.8561, 0.485, 0.828, 0.5116, 0.8434, 0.4652, 0.8561, 0.485, 0.8442, 0.5324, 0.8094, 0.4875, 0.8284, 0.468, 0.8434, 0.4652, 0.828, 0.5116, 0.8759, 0.4338, 0.8892, 0.4084, 0.9004, 0.4368, 0.8886, 0.4596, 0.8645, 0.4582, 0.8759, 0.4338, 0.8886, 0.4596, 0.8782, 0.4813, 0.8647, 0.4109, 0.8825, 0.3903, 0.8892, 0.4084, 0.8759, 0.4338, 0.8569, 0.4473, 0.8647, 0.4109, 0.8759, 0.4338, 0.8645, 0.4582, 0.8434, 0.4652, 0.8448, 0.4413, 0.8647, 0.4109, 0.8569, 0.4473, 0.8321, 0.4223, 0.8521, 0.3871, 0.8647, 0.4109, 0.8448, 0.4413, 0.8284, 0.468, 0.8321, 0.4223, 0.8448, 0.4413, 0.8434, 0.4652, 0.8094, 0.4875, 0.8129, 0.4543, 0.8321, 0.4223, 0.8284, 0.468, 0.7864, 0.4311, 0.803, 0.3821, 0.8321, 0.4223, 0.8129, 0.4543, 0.7726, 0.4742, 0.7864, 0.4311, 0.8129, 0.4543, 0.8094, 0.4875, 0.745, 0.4031, 0.7739, 0.357, 0.803, 0.3821, 0.7864, 0.4311, 0.7489, 0.4586, 0.745, 0.4031, 0.7864, 0.4311, 0.7726, 0.4742, 0.8892, 0.4084, 0.9049, 0.3921, 0.9145, 0.423, 0.9004, 0.4368, 0.8825, 0.3903, 0.8921, 0.3635, 0.9049, 0.3921, 0.8892, 0.4084, 0.8647, 0.4109, 0.8762, 0.3696, 0.8921, 0.3635, 0.8825, 0.3903, 0.8613, 0.3468, 0.8837, 0.3105, 0.8921, 0.3635, 0.8762, 0.3696, 0.8521, 0.3871, 0.8613, 0.3468, 0.8762, 0.3696, 0.8647, 0.4109, 0.8321, 0.4223, 0.8381, 0.3676, 0.8613, 0.3468, 0.8521, 0.3871, 0.8371, 0.295, 0.8592, 0.2568, 0.8837, 0.3105, 0.8613, 0.3468, 0.8169, 0.343, 0.8371, 0.295, 0.8613, 0.3468, 0.8381, 0.3676, 0.803, 0.3821, 0.8169, 0.343, 0.8381, 0.3676, 0.8321, 0.4223, 0.7943, 0.253, 0.8209, 0.2118, 0.8592, 0.2568, 0.8371, 0.295, 0.7686, 0.312, 0.7943, 0.253, 0.8371, 0.295, 0.8169, 0.343, 0.7739, 0.357, 0.7686, 0.312, 0.8169, 0.343, 0.803, 0.3821, 0.745, 0.4031, 0.739, 0.3406, 0.7686, 0.312, 0.7739, 0.357, 0.7428, 0.2158, 0.7658, 0.1782, 0.8209, 0.2118, 0.7943, 0.253, 0.7181, 0.2667, 0.7428, 0.2158, 0.7943, 0.253, 0.7686, 0.312, 0.6969, 0.3391, 0.7181, 0.2667, 0.7686, 0.312, 0.739, 0.3406, 0.7107, 0.392, 0.6969, 0.3391, 0.739, 0.3406, 0.745, 0.4031, 0.6955, 0.1917, 0.7219, 0.1679, 0.7658, 0.1782, 0.7428, 0.2158, 0.6661, 0.2386, 0.6955, 0.1917, 0.7428, 0.2158, 0.7181, 0.2667, 0.6328, 0.3108, 0.6661, 0.2386, 0.7181, 0.2667, 0.6969, 0.3391, 0.9049, 0.3921, 0.9315, 0.3739, 0.9377, 0.4077, 0.9145, 0.423, 0.8921, 0.3635, 0.9227, 0.3344, 0.9315, 0.3739, 0.9049, 0.3921, 0.8837, 0.3105, 0.9108, 0.2861, 0.9227, 0.3344, 0.8921, 0.3635, 0.8748, 0.2373, 0.9032, 0.2086, 0.921, 0.2558, 0.9108, 0.2861, 0.8592, 0.2568, 0.8748, 0.2373, 0.9108, 0.2861, 0.8837, 0.3105, 0.8742, 0.1632, 0.9069, 0.1668, 0.9132, 0.1805, 0.9032, 0.2086, 0.8396, 0.1916, 0.8742, 0.1632, 0.9032, 0.2086, 0.8748, 0.2373, 0.8209, 0.2118, 0.8396, 0.1916, 0.8748, 0.2373, 0.8592, 0.2568, 0.7849, 0.1551, 0.8209, 0.1265, 0.8742, 0.1632, 0.8396, 0.1916, 0.7658, 0.1782, 0.7849, 0.1551, 0.8396, 0.1916, 0.8209, 0.2118, 0.6966, 0.1283, 0.7552, 0.1025, 0.8209, 0.1265, 0.7849, 0.1551, 0.7219, 0.1679, 0.6966, 0.1283, 0.7849, 0.1551, 0.7658, 0.1782, 0.6955, 0.1917, 0.6552, 0.1752, 0.6966, 0.1283, 0.7219, 0.1679, 0.6661, 0.2386, 0.6303, 0.2275, 0.6552, 0.1752, 0.6955, 0.1917, 0.6328, 0.3108, 0.6146, 0.28, 0.6303, 0.2275, 0.6661, 0.2386, 0.6023, 0.1647, 0.6203, 0.1286, 0.6966, 0.1283, 0.6552, 0.1752, 0.5806, 0.2227, 0.6023, 0.1647, 0.6552, 0.1752, 0.6303, 0.2275, 0.5882, 0.2906, 0.5806, 0.2227, 0.6303, 0.2275, 0.6146, 0.28, 0.593, 0.3342, 0.5882, 0.2906, 0.6146, 0.28, 0.6328, 0.3108, 0.5655, 0.2998, 0.5507, 0.2578, 0.5806, 0.2227, 0.5882, 0.2906, 0.576, 0.3379, 0.5655, 0.2998, 0.5882, 0.2906, 0.593, 0.3342, 0.55, 0.3156, 0.5365, 0.2844, 0.5507, 0.2578, 0.5655, 0.2998, 0.5599, 0.3469, 0.55, 0.3156, 0.5655, 0.2998, 0.576, 0.3379, 0.5344, 0.3325, 0.5291, 0.2955, 0.5365, 0.2844, 0.55, 0.3156, 0.5518, 0.3529, 0.5344, 0.3325, 0.55, 0.3156, 0.5599, 0.3469, 0.7848, 0.6542, 0.8, 0.6102, 0.8121, 0.6327, 0.806, 0.6681, 0.7746, 0.6962, 0.7848, 0.6542, 0.806, 0.6681, 0.7954, 0.7101, 0.7654, 0.7409, 0.7746, 0.6962, 0.7954, 0.7101, 0.7866, 0.7362, 0.7706, 0.5933, 0.7808, 0.561, 0.7996, 0.5815, 0.8, 0.6102, 0.7583, 0.6357, 0.7706, 0.5933, 0.8, 0.6102, 0.7848, 0.6542, 0.7474, 0.6764, 0.7583, 0.6357, 0.7848, 0.6542, 0.7746, 0.6962, 0.7366, 0.7204, 0.7474, 0.6764, 0.7746, 0.6962, 0.7654, 0.7409, 0.7278, 0.7538, 0.7366, 0.7204, 0.7654, 0.7409, 0.7489, 0.7605, 0.7446, 0.5735, 0.7537, 0.5387, 0.7808, 0.561, 0.7706, 0.5933, 0.7331, 0.6179, 0.7446, 0.5735, 0.7706, 0.5933, 0.7583, 0.6357, 0.7221, 0.6596, 0.7331, 0.6179, 0.7583, 0.6357, 0.7474, 0.6764, 0.7098, 0.7035, 0.7221, 0.6596, 0.7474, 0.6764, 0.7366, 0.7204, 0.699, 0.7365, 0.7098, 0.7035, 0.7366, 0.7204, 0.7278, 0.7538, 0.7172, 0.5489, 0.7324, 0.5275, 0.7537, 0.5387, 0.7446, 0.5735, 0.7069, 0.6001, 0.7172, 0.5489, 0.7446, 0.5735, 0.7331, 0.6179, 0.6954, 0.6448, 0.7069, 0.6001, 0.7331, 0.6179, 0.7221, 0.6596, 0.6814, 0.6902, 0.6954, 0.6448, 0.7221, 0.6596, 0.7098, 0.7035, 0.6821, 0.7207, 0.6814, 0.6902, 0.7098, 0.7035, 0.699, 0.7365, 0.6857, 0.5866, 0.6966, 0.5506, 0.7172, 0.5489, 0.7069, 0.6001, 0.6748, 0.6341, 0.6857, 0.5866, 0.7069, 0.6001, 0.6954, 0.6448, 0.669, 0.6653, 0.6748, 0.6341, 0.6954, 0.6448, 0.6814, 0.6902, 0.8342, 0.5806, 0.8442, 0.5324, 0.8603, 0.5484, 0.8539, 0.5929, 0.8254, 0.6253, 0.8342, 0.5806, 0.8539, 0.5929, 0.8544, 0.6468, 0.8229, 0.6782, 0.8254, 0.6253, 0.8544, 0.6468, 0.8452, 0.6887, 0.8229, 0.6782, 0.806, 0.6681, 0.8121, 0.6327, 0.8254, 0.6253, 0.8144, 0.7231, 0.8229, 0.6782, 0.8452, 0.6887, 0.8342, 0.7344, 0.8144, 0.7231, 0.7954, 0.7101, 0.806, 0.6681, 0.8229, 0.6782, 0.8015, 0.7638, 0.8144, 0.7231, 0.8342, 0.7344, 0.8287, 0.76, 0.8015, 0.7638, 0.7866, 0.7362, 0.7954, 0.7101, 0.8144, 0.7231, 0.8132, 0.5687, 0.828, 0.5116, 0.8442, 0.5324, 0.8342, 0.5806, 0.8148, 0.5989, 0.8132, 0.5687, 0.8342, 0.5806, 0.8254, 0.6253, 0.8148, 0.5989, 0.8, 0.6102, 0.7996, 0.5815, 0.8132, 0.5687, 0.8, 0.6102, 0.8148, 0.5989, 0.8254, 0.6253, 0.8121, 0.6327, 0.7729, 0.7625, 0.7654, 0.7409, 0.7866, 0.7362, 0.8015, 0.7638, 0.7563, 0.7928, 0.7729, 0.7625, 0.8015, 0.7638, 0.7871, 0.7955, 0.7563, 0.7928, 0.7489, 0.7605, 0.7654, 0.7409, 0.7729, 0.7625, 0.7902, 0.5346, 0.8094, 0.4875, 0.828, 0.5116, 0.8132, 0.5687, 0.7808, 0.561, 0.7902, 0.5346, 0.8132, 0.5687, 0.7996, 0.5815, 0.7201, 0.7822, 0.7278, 0.7538, 0.7489, 0.7605, 0.7563, 0.7928, 0.7114, 0.8095, 0.7201, 0.7822, 0.7563, 0.7928, 0.7354, 0.8201, 0.7621, 0.5094, 0.7726, 0.4742, 0.8094, 0.4875, 0.7902, 0.5346, 0.7537, 0.5387, 0.7621, 0.5094, 0.7902, 0.5346, 0.7808, 0.561, 0.6886, 0.7639, 0.699, 0.7365, 0.7278, 0.7538, 0.7201, 0.7822, 0.6767, 0.7897, 0.6886, 0.7639, 0.7201, 0.7822, 0.7114, 0.8095, 0.7277, 0.4933, 0.7489, 0.4586, 0.7726, 0.4742, 0.7621, 0.5094, 0.7324, 0.5275, 0.7277, 0.4933, 0.7621, 0.5094, 0.7537, 0.5387, 0.7172, 0.5489, 0.7108, 0.5198, 0.7277, 0.4933, 0.7324, 0.5275, 0.6821, 0.7207, 0.6616, 0.739, 0.6659, 0.6998, 0.6814, 0.6902, 0.6616, 0.739, 0.6821, 0.7207, 0.699, 0.7365, 0.6886, 0.7639, 0.6566, 0.7756, 0.6616, 0.739, 0.6886, 0.7639, 0.6767, 0.7897, 0.6839, 0.5278, 0.7007, 0.4898, 0.7277, 0.4933, 0.7108, 0.5198, 0.6966, 0.5506, 0.6839, 0.5278, 0.7108, 0.5198, 0.7172, 0.5489, 0.6857, 0.5866, 0.6673, 0.5778, 0.6839, 0.5278, 0.6966, 0.5506, 0.6748, 0.6341, 0.6566, 0.6275, 0.6673, 0.5778, 0.6857, 0.5866, 0.669, 0.6653, 0.6479, 0.677, 0.6566, 0.6275, 0.6748, 0.6341, 0.6479, 0.677, 0.669, 0.6653, 0.6814, 0.6902, 0.6659, 0.6998, 0.6421, 0.7157, 0.6479, 0.677, 0.6659, 0.6998, 0.6616, 0.739, 0.6493, 0.5697, 0.6571, 0.5382, 0.6839, 0.5278, 0.6673, 0.5778, 0.6377, 0.6208, 0.6493, 0.5697, 0.6673, 0.5778, 0.6566, 0.6275, 0.6311, 0.6515, 0.6377, 0.6208, 0.6566, 0.6275, 0.6479, 0.677, 0.8217, 0.7927, 0.8015, 0.7638, 0.8287, 0.76, 0.8416, 0.7881, 0.8063, 0.8289, 0.8217, 0.7927, 0.8416, 0.7881, 0.8404, 0.8215, 0.8063, 0.8289, 0.7871, 0.7955, 0.8015, 0.7638, 0.8217, 0.7927, 0.7674, 0.8292, 0.7563, 0.7928, 0.7871, 0.7955, 0.8063, 0.8289, 0.7502, 0.848, 0.7674, 0.8292, 0.8063, 0.8289, 0.7863, 0.8589, 0.7502, 0.848, 0.7354, 0.8201, 0.7563, 0.7928, 0.7674, 0.8292, 0.7008, 0.8409, 0.7114, 0.8095, 0.7354, 0.8201, 0.7502, 0.848, 0.6604, 0.8184, 0.6767, 0.7897, 0.7114, 0.8095, 0.7008, 0.8409, 0.7277, 0.4933, 0.7214, 0.4482, 0.745, 0.4031, 0.7489, 0.4586, 0.6566, 0.7756, 0.6323, 0.7848, 0.6354, 0.7582, 0.6616, 0.739, 0.6323, 0.7848, 0.6566, 0.7756, 0.6767, 0.7897, 0.6604, 0.8184, 0.6857, 0.4499, 0.7107, 0.392, 0.745, 0.4031, 0.7214, 0.4482, 0.7007, 0.4898, 0.6857, 0.4499, 0.7214, 0.4482, 0.7277, 0.4933, 0.6839, 0.5278, 0.6665, 0.4984, 0.6857, 0.4499, 0.7007, 0.4898, 0.6421, 0.7157, 0.6154, 0.732, 0.6225, 0.6883, 0.6479, 0.677, 0.6154, 0.732, 0.6421, 0.7157, 0.6616, 0.739, 0.6354, 0.7582, 0.6085, 0.7688, 0.6154, 0.732, 0.6354, 0.7582, 0.6323, 0.7848, 0.6382, 0.5058, 0.6515, 0.4584, 0.6857, 0.4499, 0.6665, 0.4984, 0.6571, 0.5382, 0.6382, 0.5058, 0.6665, 0.4984, 0.6839, 0.5278, 0.6493, 0.5697, 0.6258, 0.557, 0.6382, 0.5058, 0.6571, 0.5382, 0.6377, 0.6208, 0.61, 0.6132, 0.6258, 0.557, 0.6493, 0.5697, 0.6311, 0.6515, 0.6101, 0.6686, 0.61, 0.6132, 0.6377, 0.6208, 0.6101, 0.6686, 0.6311, 0.6515, 0.6479, 0.677, 0.6225, 0.6883, 0.5984, 0.7043, 0.6101, 0.6686, 0.6225, 0.6883, 0.6154, 0.732, 0.6003, 0.5381, 0.6059, 0.5067, 0.6382, 0.5058, 0.6258, 0.557, 0.5945, 0.5832, 0.6003, 0.5381, 0.6258, 0.557, 0.61, 0.6132, 0.8379, 0.8626, 0.8063, 0.8289, 0.8404, 0.8215, 0.8608, 0.8389, 0.8028, 0.8831, 0.7863, 0.8589, 0.8063, 0.8289, 0.8379, 0.8626, 0.7546, 0.8919, 0.7502, 0.848, 0.7863, 0.8589, 0.8028, 0.8831, 0.6787, 0.884, 0.7008, 0.8409, 0.7502, 0.848, 0.7546, 0.8919, 0.628, 0.8553, 0.6604, 0.8184, 0.7008, 0.8409, 0.6787, 0.884, 0.5992, 0.814, 0.6323, 0.7848, 0.6604, 0.8184, 0.628, 0.8553, 0.6857, 0.4499, 0.6671, 0.4015, 0.6969, 0.3391, 0.7107, 0.392, 0.6085, 0.7688, 0.5871, 0.782, 0.5823, 0.7492, 0.6154, 0.732, 0.5871, 0.782, 0.6085, 0.7688, 0.6323, 0.7848, 0.5992, 0.814, 0.6321, 0.4092, 0.6328, 0.3108, 0.6969, 0.3391, 0.6671, 0.4015, 0.6515, 0.4584, 0.6321, 0.4092, 0.6671, 0.4015, 0.6857, 0.4499, 0.6382, 0.5058, 0.6182, 0.4679, 0.6321, 0.4092, 0.6515, 0.4584, 0.6101, 0.6686, 0.5771, 0.6649, 0.5867, 0.6261, 0.61, 0.6132, 0.5984, 0.7043, 0.5791, 0.7152, 0.5771, 0.6649, 0.6101, 0.6686, 0.5791, 0.7152, 0.5984, 0.7043, 0.6154, 0.732, 0.5823, 0.7492, 0.5962, 0.3892, 0.593, 0.3342, 0.6328, 0.3108, 0.6321, 0.4092, 0.5978, 0.4716, 0.5962, 0.3892, 0.6321, 0.4092, 0.6182, 0.4679, 0.6059, 0.5067, 0.5978, 0.4716, 0.6182, 0.4679, 0.6382, 0.5058, 0.6003, 0.5381, 0.5866, 0.5233, 0.5978, 0.4716, 0.6059, 0.5067, 0.5945, 0.5832, 0.5772, 0.5883, 0.5866, 0.5233, 0.6003, 0.5381, 0.5772, 0.5883, 0.5945, 0.5832, 0.61, 0.6132, 0.5867, 0.6261, 0.5592, 0.6187, 0.5772, 0.5883, 0.5867, 0.6261, 0.5771, 0.6649, 0.9347, 0.8668, 0.8958, 0.8946, 0.8959, 0.8571, 0.9209, 0.8354, 0.8958, 0.8946, 0.8379, 0.8626, 0.8608, 0.8389, 0.8959, 0.8571, 0.8357, 0.9128, 0.8028, 0.8831, 0.8379, 0.8626, 0.8958, 0.8946, 0.8909, 0.9347, 0.7984, 0.9368, 0.8357, 0.9128, 0.8958, 0.8946, 0.7984, 0.9368, 0.7546, 0.8919, 0.8028, 0.8831, 0.8357, 0.9128, 0.6359, 0.9243, 0.6787, 0.884, 0.7546, 0.8919, 0.7984, 0.9368, 0.5777, 0.8847, 0.628, 0.8553, 0.6787, 0.884, 0.6359, 0.9243, 0.5497, 0.8316, 0.5992, 0.814, 0.628, 0.8553, 0.5777, 0.8847, 0.5425, 0.7774, 0.556, 0.7995, 0.5497, 0.8316, 0.5259, 0.8125, 0.5871, 0.782, 0.556, 0.7995, 0.5425, 0.7774, 0.5823, 0.7492, 0.556, 0.7995, 0.5871, 0.782, 0.5992, 0.814, 0.5497, 0.8316, 0.5791, 0.7152, 0.5428, 0.725, 0.5397, 0.6889, 0.5771, 0.6649, 0.5428, 0.725, 0.5791, 0.7152, 0.5823, 0.7492, 0.5425, 0.7774, 0.5326, 0.6477, 0.5592, 0.6187, 0.5771, 0.6649, 0.5397, 0.6889, 0.5812, 0.3869, 0.576, 0.3379, 0.593, 0.3342, 0.5962, 0.3892, 0.5811, 0.4495, 0.5812, 0.3869, 0.5962, 0.3892, 0.5978, 0.4716, 0.5745, 0.5048, 0.5811, 0.4495, 0.5978, 0.4716, 0.5866, 0.5233, 0.5607, 0.5543, 0.5745, 0.5048, 0.5866, 0.5233, 0.5772, 0.5883, 0.547, 0.5862, 0.5607, 0.5543, 0.5772, 0.5883, 0.5592, 0.6187, 0.5644, 0.3829, 0.5599, 0.3469, 0.576, 0.3379, 0.5812, 0.3869, 0.5664, 0.4369, 0.5644, 0.3829, 0.5812, 0.3869, 0.5811, 0.4495, 0.5612, 0.4853, 0.5664, 0.4369, 0.5811, 0.4495, 0.5745, 0.5048, 0.549, 0.5293, 0.5612, 0.4853, 0.5745, 0.5048, 0.5607, 0.5543, 0.5391, 0.5547, 0.549, 0.5293, 0.5607, 0.5543, 0.547, 0.5862, 0.5501, 0.3795, 0.5518, 0.3529, 0.5599, 0.3469, 0.5644, 0.3829, 0.5467, 0.4214, 0.5501, 0.3795, 0.5644, 0.3829, 0.5664, 0.4369, 0.5428, 0.4672, 0.5467, 0.4214, 0.5664, 0.4369, 0.5612, 0.4853, 0.5381, 0.5146, 0.5428, 0.4672, 0.5612, 0.4853, 0.549, 0.5293, 0.5349, 0.5385, 0.5381, 0.5146, 0.549, 0.5293, 0.5391, 0.5547, 0.5365, 0.4468, 0.5378, 0.4294, 0.5467, 0.4214, 0.5428, 0.4672, 0.5329, 0.607, 0.547, 0.5862, 0.5592, 0.6187, 0.5326, 0.6477, 0.5185, 0.6229, 0.5329, 0.607, 0.5326, 0.6477, 0.5187, 0.6497, 0.5269, 0.5738, 0.5391, 0.5547, 0.547, 0.5862, 0.5329, 0.607, 0.5143, 0.5902, 0.5269, 0.5738, 0.5329, 0.607, 0.5185, 0.6229, 0.5501, 0.3795, 0.5387, 0.377, 0.5344, 0.3325, 0.5518, 0.3529, 0.5467, 0.4214, 0.5398, 0.4013, 0.5387, 0.377, 0.5501, 0.3795, 0.5381, 0.5146, 0.5285, 0.5052, 0.5333, 0.4745, 0.5428, 0.4672, 0.5349, 0.5385, 0.5194, 0.5441, 0.5285, 0.5052, 0.5381, 0.5146, 0.5194, 0.5441, 0.5349, 0.5385, 0.5391, 0.5547, 0.5269, 0.5738, 0.5111, 0.5741, 0.5194, 0.5441, 0.5269, 0.5738, 0.5143, 0.5902, 0.5249, 0.3743, 0.5217, 0.3484, 0.5344, 0.3325, 0.5387, 0.377, 0.5282, 0.414, 0.5249, 0.3743, 0.5387, 0.377, 0.5398, 0.4013, 0.5378, 0.4294, 0.5282, 0.414, 0.5398, 0.4013, 0.5467, 0.4214, 0.5365, 0.4468, 0.5249, 0.4563, 0.5282, 0.414, 0.5378, 0.4294, 0.5249, 0.4563, 0.5365, 0.4468, 0.5428, 0.4672, 0.5333, 0.4745, 0.5169, 0.4964, 0.5249, 0.4563, 0.5333, 0.4745, 0.5285, 0.5052, 0.5124, 0.5191, 0.5169, 0.4964, 0.5285, 0.5052, 0.5194, 0.5441, 0.967, 0.5428, 0.9478, 0.5437, 0.9472, 0.5196, 0.9663, 0.5169, 0.9679, 0.5824, 0.9485, 0.5832, 0.9478, 0.5437, 0.967, 0.5428, 0.9655, 0.4919, 0.9459, 0.4948, 0.9444, 0.4677, 0.9647, 0.4652, 0.9459, 0.4948, 0.9655, 0.4919, 0.9663, 0.5169, 0.9472, 0.5196, 0.9422, 0.4452, 0.9637, 0.4413, 0.9647, 0.4652, 0.9444, 0.4677, 0.9377, 0.4077, 0.9619, 0.4034, 0.9637, 0.4413, 0.9422, 0.4452, 0.03215, 0.539, 0.01629, 0.5428, 0.01564, 0.5169, 0.0272, 0.5166, 0.03897, 0.5738, 0.01722, 0.5824, 0.01629, 0.5428, 0.03215, 0.539, 0.03357, 0.4927, 0.01488, 0.4919, 0.01403, 0.4652, 0.02596, 0.4645, 0.01488, 0.4919, 0.03357, 0.4927, 0.0272, 0.5166, 0.01564, 0.5169, 0.03357, 0.4927, 0.04256, 0.5336, 0.03215, 0.539, 0.0272, 0.5166, 0.04256, 0.5336, 0.0468, 0.5546, 0.03897, 0.5738, 0.03215, 0.539, 0.01305, 0.4413, 0.03424, 0.4456, 0.02596, 0.4645, 0.01403, 0.4652, 0.03424, 0.4456, 0.0409, 0.4641, 0.03357, 0.4927, 0.02596, 0.4645, 0.01128, 0.4034, 0.03659, 0.4115, 0.03424, 0.4456, 0.01305, 0.4413, 0.05862, 0.5278, 0.04256, 0.5336, 0.03357, 0.4927, 0.05019, 0.4973, 0.05891, 0.5651, 0.0468, 0.5546, 0.04256, 0.5336, 0.05862, 0.5278, 0.0468, 0.5546, 0.05891, 0.5651, 0.05076, 0.5811, 0.03897, 0.5738, 0.05824, 0.4705, 0.0409, 0.4641, 0.03424, 0.4456, 0.04857, 0.4392, 0.0409, 0.4641, 0.05824, 0.4705, 0.05019, 0.4973, 0.03357, 0.4927, 0.05824, 0.4705, 0.06791, 0.506, 0.05862, 0.5278, 0.05019, 0.4973, 0.03659, 0.4115, 0.05281, 0.4212, 0.04857, 0.4392, 0.03424, 0.4456, 0.05281, 0.4212, 0.06675, 0.4399, 0.05824, 0.4705, 0.04857, 0.4392, 0.07453, 0.5604, 0.05891, 0.5651, 0.05862, 0.5278, 0.07195, 0.5385, 0.07632, 0.5117, 0.06791, 0.506, 0.05824, 0.4705, 0.07462, 0.4781, 0.06791, 0.506, 0.07632, 0.5117, 0.07195, 0.5385, 0.05862, 0.5278, 0.07632, 0.5117, 0.08522, 0.5522, 0.07453, 0.5604, 0.07195, 0.5385, 0.06675, 0.4399, 0.07992, 0.461, 0.07462, 0.4781, 0.05824, 0.4705, 0.07992, 0.461, 0.09024, 0.488, 0.07632, 0.5117, 0.07462, 0.4781, 0.09024, 0.488, 0.103, 0.5353, 0.08522, 0.5522, 0.07632, 0.5117, 0.9686, 0.6202, 0.9483, 0.6209, 0.9485, 0.5832, 0.9679, 0.5824, 0.9692, 0.6597, 0.9469, 0.6596, 0.9483, 0.6209, 0.9686, 0.6202, 0.9696, 0.6844, 0.9454, 0.6853, 0.9469, 0.6596, 0.9692, 0.6597, 0.9698, 0.7089, 0.943, 0.7091, 0.9454, 0.6853, 0.9696, 0.6844, 0.97, 0.7367, 0.9397, 0.7352, 0.943, 0.7091, 0.9698, 0.7089, 0.9699, 0.7623, 0.9345, 0.7638, 0.9397, 0.7352, 0.97, 0.7367, 0.9698, 0.7983, 0.9279, 0.7929, 0.9345, 0.7638, 0.9699, 0.7623, 0.97, 0.8317, 0.9209, 0.8354, 0.9279, 0.7929, 0.9698, 0.7983, 0.04132, 0.6201, 0.01794, 0.6202, 0.01722, 0.5824, 0.03897, 0.5738, 0.03661, 0.6583, 0.01855, 0.6597, 0.01794, 0.6202, 0.04132, 0.6201, 0.03243, 0.6815, 0.01892, 0.6844, 0.01855, 0.6597, 0.03661, 0.6583, 0.05174, 0.634, 0.04902, 0.6568, 0.03661, 0.6583, 0.04132, 0.6201, 0.04902, 0.6568, 0.04324, 0.7014, 0.03243, 0.6815, 0.03661, 0.6583, 0.04324, 0.7014, 0.01911, 0.7089, 0.01892, 0.6844, 0.03243, 0.6815, 0.03635, 0.7335, 0.01932, 0.7367, 0.01911, 0.7089, 0.04324, 0.7014, 0.05737, 0.7241, 0.05131, 0.7453, 0.03635, 0.7335, 0.04324, 0.7014, 0.05131, 0.7453, 0.01926, 0.7623, 0.01932, 0.7367, 0.03635, 0.7335, 0.06119, 0.788, 0.01912, 0.7983, 0.01926, 0.7623, 0.05131, 0.7453, 0.04882, 0.8256, 0.0193, 0.8317, 0.01912, 0.7983, 0.06119, 0.788, 0.05243, 0.6063, 0.04132, 0.6201, 0.03897, 0.5738, 0.05076, 0.5811, 0.05891, 0.5651, 0.0626, 0.6144, 0.05243, 0.6063, 0.05076, 0.5811, 0.0626, 0.6144, 0.05174, 0.634, 0.04132, 0.6201, 0.05243, 0.6063, 0.06889, 0.6515, 0.04902, 0.6568, 0.05174, 0.634, 0.0626, 0.6144, 0.06488, 0.6861, 0.04324, 0.7014, 0.04902, 0.6568, 0.06889, 0.6515, 0.08398, 0.6637, 0.08002, 0.701, 0.06488, 0.6861, 0.06889, 0.6515, 0.08002, 0.701, 0.05737, 0.7241, 0.04324, 0.7014, 0.06488, 0.6861, 0.07474, 0.7398, 0.05131, 0.7453, 0.05737, 0.7241, 0.08002, 0.701, 0.09734, 0.7153, 0.08463, 0.7516, 0.07474, 0.7398, 0.08002, 0.701, 0.08463, 0.7516, 0.06119, 0.788, 0.05131, 0.7453, 0.07474, 0.7398, 0.07922, 0.6042, 0.0626, 0.6144, 0.05891, 0.5651, 0.07453, 0.5604, 0.08164, 0.631, 0.06889, 0.6515, 0.0626, 0.6144, 0.07922, 0.6042, 0.08522, 0.5522, 0.0911, 0.5982, 0.07922, 0.6042, 0.07453, 0.5604, 0.0911, 0.5982, 0.09161, 0.6464, 0.08164, 0.631, 0.07922, 0.6042, 0.09161, 0.6464, 0.08398, 0.6637, 0.06889, 0.6515, 0.08164, 0.631, 0.09703, 0.6754, 0.08002, 0.701, 0.08398, 0.6637, 0.09161, 0.6464, 0.103, 0.5353, 0.109, 0.5872, 0.0911, 0.5982, 0.08522, 0.5522, 0.109, 0.5872, 0.109, 0.645, 0.09161, 0.6464, 0.0911, 0.5982, 0.109, 0.645, 0.1067, 0.6803, 0.09703, 0.6754, 0.09161, 0.6464, 0.1067, 0.6803, 0.09734, 0.7153, 0.08002, 0.701, 0.09703, 0.6754, 0.9315, 0.3739, 0.9597, 0.3663, 0.9619, 0.4034, 0.9377, 0.4077, 0.9227, 0.3344, 0.9536, 0.3196, 0.9597, 0.3663, 0.9315, 0.3739, 0.9364, 0.2921, 0.9498, 0.2538, 0.962, 0.2944, 0.9536, 0.3196, 0.9364, 0.2921, 0.9108, 0.2861, 0.921, 0.2558, 0.9498, 0.2538, 0.9108, 0.2861, 0.9364, 0.2921, 0.9536, 0.3196, 0.9227, 0.3344, 0.9329, 0.2104, 0.9456, 0.1921, 0.9651, 0.2225, 0.9498, 0.2538, 0.9329, 0.2104, 0.9032, 0.2086, 0.9132, 0.1805, 0.9456, 0.1921, 0.9032, 0.2086, 0.9329, 0.2104, 0.9498, 0.2538, 0.921, 0.2558, 0.9069, 0.1668, 0.9259, 0.1453, 0.9456, 0.1921, 0.9132, 0.1805, 0.8742, 0.1632, 0.8873, 0.1361, 0.9259, 0.1453, 0.9069, 0.1668, 0.8716, 0.1063, 0.9256, 0.09598, 0.9259, 0.1453, 0.8873, 0.1361, 0.8209, 0.1265, 0.8716, 0.1063, 0.8873, 0.1361, 0.8742, 0.1632, 0.7509, 0.06029, 0.9372, 0.06728, 0.9256, 0.09598, 0.8716, 0.1063, 0.7552, 0.1025, 0.7509, 0.06029, 0.8716, 0.1063, 0.8209, 0.1265, 0.6966, 0.1283, 0.6407, 0.09168, 0.7509, 0.06029, 0.7552, 0.1025, 0.562, 0.1027, 0.5372, 0.07122, 0.7509, 0.06029, 0.6407, 0.09168, 0.6203, 0.1286, 0.562, 0.1027, 0.6407, 0.09168, 0.6966, 0.1283, 0.6023, 0.1647, 0.5378, 0.1608, 0.562, 0.1027, 0.6203, 0.1286, 0.5806, 0.2227, 0.5519, 0.2029, 0.5378, 0.1608, 0.6023, 0.1647, 0.009058, 0.3663, 0.03831, 0.3684, 0.03659, 0.4115, 0.01128, 0.4034, 0.99, 0.331, 0.9536, 0.3196, 0.962, 0.2944, 0.9902, 0.2964, 0.9536, 0.3196, 0.99, 0.331, 0.989, 0.3684, 0.9597, 0.3663, 0.9909, 0.2547, 0.9498, 0.2538, 0.9651, 0.2225, 0.9918, 0.2269, 0.9498, 0.2538, 0.9909, 0.2547, 0.9902, 0.2964, 0.962, 0.2944, 0.9456, 0.1921, 0.9942, 0.1934, 0.9918, 0.2269, 0.9651, 0.2225, 0.9259, 0.1453, 0.9896, 0.116, 0.9942, 0.1934, 0.9456, 0.1921, 0.9256, 0.09598, 0.942, 0.1117, 0.9896, 0.116, 0.9259, 0.1453, 0.9372, 0.06728, 0.9844, 0.084, 0.942, 0.1117, 0.9256, 0.09598, 0.7509, 0.06029, 0.9509, 0.01889, 0.9844, 0.084, 0.9372, 0.06728, 0.5372, 0.07122, 0.4101, 0.07735, 0.258, 0.056, 0.7509, 0.06029, 0.562, 0.1027, 0.4462, 0.1146, 0.4101, 0.07735, 0.5372, 0.07122, 0.5378, 0.1608, 0.4581, 0.1493, 0.4462, 0.1146, 0.562, 0.1027, 0.03831, 0.3684, 0.06708, 0.3797, 0.05281, 0.4212, 0.03659, 0.4115, 0.06708, 0.3797, 0.07534, 0.411, 0.06675, 0.4399, 0.05281, 0.4212, 0.07063, 0.3352, 0.03937, 0.331, 0.03956, 0.2964, 0.07243, 0.3004, 0.03937, 0.331, 0.07063, 0.3352, 0.06708, 0.3797, 0.03831, 0.3684, 0.07564, 0.2629, 0.04019, 0.2547, 0.04112, 0.2269, 0.07958, 0.2364, 0.04019, 0.2547, 0.07564, 0.2629, 0.07243, 0.3004, 0.03956, 0.2964, 0.04349, 0.1934, 0.08769, 0.2043, 0.07958, 0.2364, 0.04112, 0.2269, 0.05068, 0.1453, 0.1077, 0.1612, 0.08769, 0.2043, 0.04349, 0.1934, 0.07146, 0.09804, 0.1499, 0.1241, 0.1077, 0.1612, 0.05068, 0.1453, 0.1138, 0.07032, 0.1979, 0.1076, 0.1499, 0.1241, 0.07146, 0.09804, 0.258, 0.056, 0.257, 0.1034, 0.1979, 0.1076, 0.1138, 0.07032, 0.4101, 0.07735, 0.328, 0.1146, 0.257, 0.1034, 0.258, 0.056, 0.4462, 0.1146, 0.3751, 0.1431, 0.328, 0.1146, 0.4101, 0.07735, 0.4581, 0.1493, 0.3967, 0.1703, 0.3751, 0.1431, 0.4462, 0.1146, 0.09439, 0.4153, 0.07534, 0.411, 0.06708, 0.3797, 0.08873, 0.3755, 0.07534, 0.411, 0.09439, 0.4153, 0.07992, 0.461, 0.06675, 0.4399, 0.09439, 0.4153, 0.1127, 0.4563, 0.09024, 0.488, 0.07992, 0.461, 0.1127, 0.4563, 0.1215, 0.5098, 0.103, 0.5353, 0.09024, 0.488, 0.1044, 0.3413, 0.07063, 0.3352, 0.07243, 0.3004, 0.09637, 0.3062, 0.07063, 0.3352, 0.1044, 0.3413, 0.08873, 0.3755, 0.06708, 0.3797, 0.1044, 0.3413, 0.1153, 0.3964, 0.09439, 0.4153, 0.08873, 0.3755, 0.1153, 0.3964, 0.1207, 0.4249, 0.1127, 0.4563, 0.09439, 0.4153, 0.111, 0.2752, 0.07564, 0.2629, 0.07958, 0.2364, 0.1016, 0.2423, 0.07564, 0.2629, 0.111, 0.2752, 0.09637, 0.3062, 0.07243, 0.3004, 0.111, 0.2752, 0.12, 0.3135, 0.1044, 0.3413, 0.09637, 0.3062, 0.08769, 0.2043, 0.1256, 0.2218, 0.1016, 0.2423, 0.07958, 0.2364, 0.1256, 0.2218, 0.1307, 0.2421, 0.111, 0.2752, 0.1016, 0.2423, 0.1077, 0.1612, 0.1502, 0.1893, 0.1256, 0.2218, 0.08769, 0.2043, 0.1499, 0.1241, 0.1843, 0.1609, 0.1502, 0.1893, 0.1077, 0.1612, 0.1979, 0.1076, 0.2107, 0.1322, 0.1843, 0.1609, 0.1499, 0.1241, 0.2107, 0.1322, 0.2545, 0.1506, 0.2078, 0.1683, 0.1843, 0.1609, 0.257, 0.1034, 0.2545, 0.1506, 0.2107, 0.1322, 0.1979, 0.1076, 0.328, 0.1146, 0.3054, 0.1448, 0.2545, 0.1506, 0.257, 0.1034, 0.3054, 0.1448, 0.3225, 0.1763, 0.2888, 0.1795, 0.2545, 0.1506, 0.3751, 0.1431, 0.3225, 0.1763, 0.3054, 0.1448, 0.328, 0.1146, 0.3967, 0.1703, 0.3567, 0.2151, 0.3225, 0.1763, 0.3751, 0.1431, 0.1291, 0.4794, 0.1215, 0.5098, 0.1127, 0.4563, 0.1257, 0.4595, 0.135, 0.3842, 0.1153, 0.3964, 0.1044, 0.3413, 0.1284, 0.3471, 0.1396, 0.4327, 0.1207, 0.4249, 0.1153, 0.3964, 0.135, 0.3842, 0.1207, 0.4249, 0.1396, 0.4327, 0.1257, 0.4595, 0.1127, 0.4563, 0.1396, 0.4327, 0.1499, 0.4847, 0.1291, 0.4794, 0.1257, 0.4595, 0.1499, 0.4847, 0.136, 0.5127, 0.1215, 0.5098, 0.1291, 0.4794, 0.1451, 0.3216, 0.12, 0.3135, 0.111, 0.2752, 0.1367, 0.2864, 0.12, 0.3135, 0.1451, 0.3216, 0.1284, 0.3471, 0.1044, 0.3413, 0.1451, 0.3216, 0.1561, 0.3724, 0.135, 0.3842, 0.1284, 0.3471, 0.1561, 0.3724, 0.1655, 0.4209, 0.1396, 0.4327, 0.135, 0.3842, 0.1655, 0.4209, 0.1796, 0.4665, 0.1499, 0.4847, 0.1396, 0.4327, 0.1597, 0.2556, 0.1307, 0.2421, 0.1256, 0.2218, 0.1516, 0.2226, 0.1307, 0.2421, 0.1597, 0.2556, 0.1367, 0.2864, 0.111, 0.2752, 0.1597, 0.2556, 0.1673, 0.2928, 0.1451, 0.3216, 0.1367, 0.2864, 0.1502, 0.1893, 0.1663, 0.2064, 0.1516, 0.2226, 0.1256, 0.2218, 0.1663, 0.2064, 0.1874, 0.2352, 0.1597, 0.2556, 0.1516, 0.2226, 0.1843, 0.1609, 0.1832, 0.192, 0.1663, 0.2064, 0.1502, 0.1893, 0.1832, 0.192, 0.2118, 0.2014, 0.1874, 0.2352, 0.1663, 0.2064, 0.2078, 0.1683, 0.2118, 0.2014, 0.1832, 0.192, 0.1843, 0.1609, 0.2118, 0.2014, 0.232, 0.2355, 0.2094, 0.2487, 0.1874, 0.2352, 0.2545, 0.1506, 0.2502, 0.1897, 0.2118, 0.2014, 0.2078, 0.1683, 0.2502, 0.1897, 0.2742, 0.2171, 0.232, 0.2355, 0.2118, 0.2014, 0.2888, 0.1795, 0.2742, 0.2171, 0.2502, 0.1897, 0.2545, 0.1506, 0.3225, 0.1763, 0.3075, 0.2103, 0.2742, 0.2171, 0.2888, 0.1795, 0.3075, 0.2103, 0.3222, 0.2402, 0.2968, 0.2593, 0.2742, 0.2171, 0.3567, 0.2151, 0.3222, 0.2402, 0.3075, 0.2103, 0.3225, 0.1763, 0.3222, 0.2402, 0.342, 0.2853, 0.313, 0.3045, 0.2968, 0.2593, 0.3595, 0.2567, 0.342, 0.2853, 0.3222, 0.2402, 0.3567, 0.2151, 0.342, 0.2853, 0.345, 0.3455, 0.3171, 0.363, 0.313, 0.3045, 0.1729, 0.3623, 0.1561, 0.3724, 0.1451, 0.3216, 0.1677, 0.3318, 0.1817, 0.4092, 0.1655, 0.4209, 0.1561, 0.3724, 0.1729, 0.3623, 0.1963, 0.4534, 0.1796, 0.4665, 0.1655, 0.4209, 0.1817, 0.4092, 0.1826, 0.3009, 0.1673, 0.2928, 0.1597, 0.2556, 0.184, 0.2713, 0.1673, 0.2928, 0.1826, 0.3009, 0.1677, 0.3318, 0.1451, 0.3216, 0.1826, 0.3009, 0.1971, 0.3456, 0.1729, 0.3623, 0.1677, 0.3318, 0.1971, 0.3456, 0.2096, 0.3883, 0.1817, 0.4092, 0.1729, 0.3623, 0.2096, 0.3883, 0.2197, 0.4343, 0.1963, 0.4534, 0.1817, 0.4092, 0.1874, 0.2352, 0.1897, 0.2655, 0.184, 0.2713, 0.1597, 0.2556, 0.1897, 0.2655, 0.2071, 0.2745, 0.1826, 0.3009, 0.184, 0.2713, 0.2094, 0.2487, 0.2071, 0.2745, 0.1897, 0.2655, 0.1874, 0.2352, 0.2071, 0.2745, 0.2249, 0.3234, 0.1971, 0.3456, 0.1826, 0.3009, 0.2249, 0.3234, 0.2376, 0.3655, 0.2096, 0.3883, 0.1971, 0.3456, 0.2376, 0.3655, 0.2496, 0.4097, 0.2197, 0.4343, 0.2096, 0.3883, 0.232, 0.2355, 0.241, 0.2597, 0.2071, 0.2745, 0.2094, 0.2487, 0.241, 0.2597, 0.2533, 0.2979, 0.2249, 0.3234, 0.2071, 0.2745, 0.2533, 0.2979, 0.2664, 0.341, 0.2376, 0.3655, 0.2249, 0.3234, 0.2664, 0.341, 0.2844, 0.3862, 0.2496, 0.4097, 0.2376, 0.3655, 0.2742, 0.2171, 0.2643, 0.2532, 0.241, 0.2597, 0.232, 0.2355, 0.2643, 0.2532, 0.2774, 0.2765, 0.2533, 0.2979, 0.241, 0.2597, 0.2968, 0.2593, 0.2774, 0.2765, 0.2643, 0.2532, 0.2742, 0.2171, 0.2774, 0.2765, 0.2945, 0.318, 0.2664, 0.341, 0.2533, 0.2979, 0.313, 0.3045, 0.2945, 0.318, 0.2774, 0.2765, 0.2968, 0.2593, 0.2945, 0.318, 0.3028, 0.3571, 0.2844, 0.3862, 0.2664, 0.341, 0.3171, 0.363, 0.3028, 0.3571, 0.2945, 0.318, 0.313, 0.3045, 0.3028, 0.3571, 0.3171, 0.363, 0.3038, 0.3957, 0.2844, 0.3862, 0.5231, 0.2234, 0.5119, 0.1866, 0.5378, 0.1608, 0.5519, 0.2029, 0.5507, 0.2578, 0.5231, 0.2234, 0.5519, 0.2029, 0.5806, 0.2227, 0.5365, 0.2844, 0.5137, 0.265, 0.5231, 0.2234, 0.5507, 0.2578, 0.5291, 0.2955, 0.5109, 0.2899, 0.5137, 0.265, 0.5365, 0.2844, 0.5344, 0.3325, 0.5089, 0.3136, 0.5109, 0.2899, 0.5291, 0.2955, 0.5217, 0.3484, 0.5072, 0.339, 0.5089, 0.3136, 0.5344, 0.3325, 0.5119, 0.1866, 0.4656, 0.1851, 0.4581, 0.1493, 0.5378, 0.1608, 0.5231, 0.2234, 0.4712, 0.2252, 0.4656, 0.1851, 0.5119, 0.1866, 0.5137, 0.265, 0.4757, 0.2542, 0.4712, 0.2252, 0.5231, 0.2234, 0.5109, 0.2899, 0.4798, 0.2875, 0.4757, 0.2542, 0.5137, 0.265, 0.5089, 0.3136, 0.4814, 0.306, 0.4798, 0.2875, 0.5109, 0.2899, 0.5072, 0.339, 0.4825, 0.3308, 0.4814, 0.306, 0.5089, 0.3136, 0.4656, 0.1851, 0.4134, 0.2001, 0.3967, 0.1703, 0.4581, 0.1493, 0.4712, 0.2252, 0.4282, 0.2371, 0.4134, 0.2001, 0.4656, 0.1851, 0.4757, 0.2542, 0.4395, 0.2633, 0.4282, 0.2371, 0.4712, 0.2252, 0.4798, 0.2875, 0.4499, 0.2923, 0.4395, 0.2633, 0.4757, 0.2542, 0.4814, 0.306, 0.4545, 0.31, 0.4499, 0.2923, 0.4798, 0.2875, 0.4825, 0.3308, 0.4583, 0.3338, 0.4545, 0.31, 0.4814, 0.306, 0.4134, 0.2001, 0.3818, 0.2229, 0.3567, 0.2151, 0.3967, 0.1703, 0.3818, 0.2229, 0.3868, 0.2615, 0.3595, 0.2567, 0.3567, 0.2151, 0.4282, 0.2371, 0.3868, 0.2615, 0.3818, 0.2229, 0.4134, 0.2001, 0.4395, 0.2633, 0.4098, 0.2926, 0.3868, 0.2615, 0.4282, 0.2371, 0.4499, 0.2923, 0.4288, 0.3004, 0.4098, 0.2926, 0.4395, 0.2633, 0.4288, 0.3004, 0.4259, 0.3296, 0.4076, 0.314, 0.4098, 0.2926, 0.4545, 0.31, 0.4259, 0.3296, 0.4288, 0.3004, 0.4499, 0.2923, 0.4583, 0.3338, 0.4395, 0.3441, 0.4259, 0.3296, 0.4545, 0.31, 0.3868, 0.2615, 0.3757, 0.2971, 0.342, 0.2853, 0.3595, 0.2567, 0.3757, 0.2971, 0.3681, 0.3458, 0.345, 0.3455, 0.342, 0.2853, 0.4098, 0.2926, 0.3915, 0.3065, 0.3757, 0.2971, 0.3868, 0.2615, 0.3915, 0.3065, 0.391, 0.3399, 0.3681, 0.3458, 0.3757, 0.2971, 0.4076, 0.314, 0.391, 0.3399, 0.3915, 0.3065, 0.4098, 0.2926, 0.4259, 0.3296, 0.41, 0.3481, 0.391, 0.3399, 0.4076, 0.314, 0.391, 0.3399, 0.3768, 0.3671, 0.3704, 0.3684, 0.3681, 0.3458, 0.9706, 0.8674, 0.9347, 0.8668, 0.9209, 0.8354, 0.97, 0.8317, 0.9719, 0.9072, 0.8958, 0.8946, 0.9347, 0.8668, 0.9706, 0.8674, 0.918, 0.9878, 0.8909, 0.9347, 0.8958, 0.8946, 0.9719, 0.9072, 0.8641, 0.9714, 0.7984, 0.9368, 0.8909, 0.9347, 0.918, 0.9878, 0.2866, 0.958, 0.4683, 0.956, 0.8641, 0.9714, 0.918, 0.9878, 0.4683, 0.956, 0.6359, 0.9243, 0.7984, 0.9368, 0.8641, 0.9714, 0.4883, 0.8962, 0.5777, 0.8847, 0.6359, 0.9243, 0.4683, 0.956, 0.4932, 0.8367, 0.5106, 0.8532, 0.4883, 0.8962, 0.4589, 0.8725, 0.5497, 0.8316, 0.5106, 0.8532, 0.4932, 0.8367, 0.5259, 0.8125, 0.5106, 0.8532, 0.5497, 0.8316, 0.5777, 0.8847, 0.4883, 0.8962, 0.4981, 0.7687, 0.5425, 0.7774, 0.5259, 0.8125, 0.4932, 0.8367, 0.4823, 0.7343, 0.5014, 0.7146, 0.4981, 0.7687, 0.4822, 0.7365, 0.5428, 0.725, 0.5014, 0.7146, 0.5174, 0.6899, 0.5397, 0.6889, 0.5014, 0.7146, 0.5428, 0.725, 0.5425, 0.7774, 0.4981, 0.7687, 0.5164, 0.6763, 0.5326, 0.6477, 0.5397, 0.6889, 0.5174, 0.6899, 0.5022, 0.6679, 0.5164, 0.6763, 0.5174, 0.6899, 0.5014, 0.7146, 0.5022, 0.6679, 0.5187, 0.6497, 0.5326, 0.6477, 0.5164, 0.6763, 0.09484, 0.8174, 0.07567, 0.8592, 0.04882, 0.8256, 0.06119, 0.788, 0.07567, 0.8592, 0.01996, 0.8674, 0.0193, 0.8317, 0.04882, 0.8256, 0.08507, 0.9019, 0.02128, 0.9072, 0.01996, 0.8674, 0.07567, 0.8592, 0.1276, 0.8351, 0.1522, 0.876, 0.07567, 0.8592, 0.09484, 0.8174, 0.1522, 0.876, 0.1479, 0.9243, 0.08507, 0.9019, 0.07567, 0.8592, 0.1479, 0.9243, 0.04737, 0.9546, 0.02128, 0.9072, 0.08507, 0.9019, 0.2379, 0.8913, 0.3017, 0.923, 0.1479, 0.9243, 0.1522, 0.876, 0.3017, 0.923, 0.2866, 0.958, 0.04737, 0.9546, 0.1479, 0.9243, 0.3977, 0.9333, 0.4683, 0.956, 0.2866, 0.958, 0.3017, 0.923, 0.3957, 0.884, 0.4326, 0.9073, 0.3977, 0.9333, 0.3017, 0.923, 0.4883, 0.8962, 0.4326, 0.9073, 0.3957, 0.884, 0.4589, 0.8725, 0.4326, 0.9073, 0.4883, 0.8962, 0.4683, 0.956, 0.3977, 0.9333, 0.4084, 0.8119, 0.4446, 0.8319, 0.3957, 0.884, 0.3671, 0.8498, 0.4446, 0.8319, 0.4932, 0.8367, 0.4589, 0.8725, 0.3957, 0.884, 0.4518, 0.7515, 0.467, 0.7795, 0.4446, 0.8319, 0.4084, 0.8119, 0.4981, 0.7687, 0.467, 0.7795, 0.4518, 0.7515, 0.4822, 0.7365, 0.467, 0.7795, 0.4981, 0.7687, 0.4932, 0.8367, 0.4446, 0.8319, 0.4566, 0.726, 0.4823, 0.7343, 0.4822, 0.7365, 0.4518, 0.7515, 0.4619, 0.7047, 0.5014, 0.7146, 0.4823, 0.7343, 0.4566, 0.726, 0.4689, 0.6701, 0.5022, 0.6679, 0.5014, 0.7146, 0.4619, 0.7047, 0.1212, 0.7187, 0.107, 0.7808, 0.08463, 0.7516, 0.09734, 0.7153, 0.107, 0.7808, 0.09484, 0.8174, 0.06119, 0.788, 0.08463, 0.7516, 0.1471, 0.679, 0.1468, 0.7342, 0.1212, 0.7187, 0.1349, 0.6831, 0.1468, 0.7342, 0.1478, 0.8166, 0.107, 0.7808, 0.1212, 0.7187, 0.1478, 0.8166, 0.1276, 0.8351, 0.09484, 0.8174, 0.107, 0.7808, 0.1753, 0.8577, 0.1522, 0.876, 0.1276, 0.8351, 0.1478, 0.8166, 0.1693, 0.6756, 0.1954, 0.731, 0.1468, 0.7342, 0.1471, 0.679, 0.1954, 0.731, 0.2176, 0.8146, 0.1478, 0.8166, 0.1468, 0.7342, 0.2176, 0.8146, 0.2534, 0.8694, 0.1753, 0.8577, 0.1478, 0.8166, 0.2534, 0.8694, 0.2379, 0.8913, 0.1522, 0.876, 0.1753, 0.8577, 0.3063, 0.8796, 0.3017, 0.923, 0.2379, 0.8913, 0.2534, 0.8694, 0.2653, 0.7288, 0.292, 0.7971, 0.2176, 0.8146, 0.1954, 0.731, 0.292, 0.7971, 0.3282, 0.8477, 0.2534, 0.8694, 0.2176, 0.8146, 0.3282, 0.8477, 0.321, 0.8745, 0.3063, 0.8796, 0.2534, 0.8694, 0.3957, 0.884, 0.321, 0.8745, 0.3282, 0.8477, 0.3671, 0.8498, 0.321, 0.8745, 0.3957, 0.884, 0.3017, 0.923, 0.3063, 0.8796, 0.3121, 0.698, 0.3482, 0.7302, 0.292, 0.7971, 0.2653, 0.7288, 0.3482, 0.7302, 0.3805, 0.786, 0.3282, 0.8477, 0.292, 0.7971, 0.3805, 0.786, 0.4084, 0.8119, 0.3671, 0.8498, 0.3282, 0.8477, 0.3735, 0.6995, 0.4018, 0.7156, 0.3805, 0.786, 0.3482, 0.7302, 0.4018, 0.7156, 0.4518, 0.7515, 0.4084, 0.8119, 0.3805, 0.786, 0.4197, 0.6962, 0.4566, 0.726, 0.4518, 0.7515, 0.4018, 0.7156, 0.4294, 0.6839, 0.4619, 0.7047, 0.4566, 0.726, 0.4197, 0.6962, 0.4402, 0.6595, 0.4689, 0.6701, 0.4619, 0.7047, 0.4294, 0.6839, 0.1215, 0.5098, 0.125, 0.5748, 0.109, 0.5872, 0.103, 0.5353, 0.125, 0.5748, 0.1285, 0.6497, 0.109, 0.645, 0.109, 0.5872, 0.1285, 0.6497, 0.1227, 0.6848, 0.1067, 0.6803, 0.109, 0.645, 0.1212, 0.7187, 0.1227, 0.6848, 0.1285, 0.6497, 0.1349, 0.6831, 0.1227, 0.6848, 0.1212, 0.7187, 0.09734, 0.7153, 0.1067, 0.6803, 0.136, 0.5127, 0.1488, 0.556, 0.125, 0.5748, 0.1215, 0.5098, 0.1488, 0.556, 0.1486, 0.6315, 0.1285, 0.6497, 0.125, 0.5748, 0.1486, 0.6315, 0.1471, 0.679, 0.1349, 0.6831, 0.1285, 0.6497, 0.1772, 0.5621, 0.1911, 0.6155, 0.1486, 0.6315, 0.1488, 0.556, 0.1911, 0.6155, 0.1693, 0.6756, 0.1471, 0.679, 0.1486, 0.6315, 0.2112, 0.6808, 0.1954, 0.731, 0.1693, 0.6756, 0.1911, 0.6155, 0.2429, 0.599, 0.2521, 0.6639, 0.2112, 0.6808, 0.1911, 0.6155, 0.2521, 0.6639, 0.2653, 0.7288, 0.1954, 0.731, 0.2112, 0.6808, 0.2907, 0.5696, 0.312, 0.6361, 0.2521, 0.6639, 0.2429, 0.599, 0.312, 0.6361, 0.3121, 0.698, 0.2653, 0.7288, 0.2521, 0.6639, 0.3446, 0.6699, 0.3482, 0.7302, 0.3121, 0.698, 0.312, 0.6361, 0.3142, 0.5518, 0.332, 0.59, 0.312, 0.6361, 0.2907, 0.5696, 0.332, 0.59, 0.3618, 0.6445, 0.3446, 0.6699, 0.312, 0.6361, 0.3618, 0.6445, 0.3735, 0.6995, 0.3482, 0.7302, 0.3446, 0.6699, 0.3847, 0.6691, 0.4018, 0.7156, 0.3735, 0.6995, 0.3618, 0.6445, 0.3701, 0.6307, 0.3924, 0.6511, 0.3847, 0.6691, 0.3618, 0.6445, 0.3924, 0.6511, 0.4197, 0.6962, 0.4018, 0.7156, 0.3847, 0.6691, 0.4113, 0.6619, 0.4294, 0.6839, 0.4197, 0.6962, 0.3924, 0.6511, 0.4003, 0.6322, 0.4137, 0.6351, 0.4113, 0.6619, 0.3924, 0.6511, 0.4137, 0.6351, 0.4402, 0.6595, 0.4294, 0.6839, 0.4113, 0.6619, 0.163, 0.5217, 0.1488, 0.556, 0.136, 0.5127, 0.1499, 0.4847, 0.1796, 0.4665, 0.195, 0.5144, 0.163, 0.5217, 0.1499, 0.4847, 0.195, 0.5144, 0.1772, 0.5621, 0.1488, 0.556, 0.163, 0.5217, 0.2093, 0.5583, 0.1911, 0.6155, 0.1772, 0.5621, 0.195, 0.5144, 0.2305, 0.4998, 0.2366, 0.546, 0.2093, 0.5583, 0.195, 0.5144, 0.2366, 0.546, 0.2429, 0.599, 0.1911, 0.6155, 0.2093, 0.5583, 0.2666, 0.4767, 0.278, 0.522, 0.2366, 0.546, 0.2305, 0.4998, 0.278, 0.522, 0.2907, 0.5696, 0.2429, 0.599, 0.2366, 0.546, 0.2999, 0.4317, 0.3158, 0.5073, 0.278, 0.522, 0.2666, 0.4767, 0.3158, 0.5073, 0.3142, 0.5518, 0.2907, 0.5696, 0.278, 0.522, 0.3389, 0.5621, 0.332, 0.59, 0.3142, 0.5518, 0.3158, 0.5073, 0.3536, 0.5982, 0.3618, 0.6445, 0.332, 0.59, 0.3389, 0.5621, 0.3171, 0.363, 0.328, 0.414, 0.2999, 0.4317, 0.3038, 0.3957, 0.328, 0.414, 0.3382, 0.4691, 0.3158, 0.5073, 0.2999, 0.4317, 0.3382, 0.4691, 0.3462, 0.5379, 0.3389, 0.5621, 0.3158, 0.5073, 0.3462, 0.5379, 0.3631, 0.586, 0.3536, 0.5982, 0.3389, 0.5621, 0.3631, 0.586, 0.3701, 0.6307, 0.3618, 0.6445, 0.3536, 0.5982, 0.3802, 0.6185, 0.3924, 0.6511, 0.3701, 0.6307, 0.3631, 0.586, 0.345, 0.3455, 0.3478, 0.3984, 0.328, 0.414, 0.3171, 0.363, 0.3478, 0.3984, 0.3431, 0.4378, 0.3382, 0.4691, 0.328, 0.414, 0.377, 0.5676, 0.3934, 0.6035, 0.3802, 0.6185, 0.3631, 0.586, 0.3934, 0.6035, 0.4003, 0.6322, 0.3924, 0.6511, 0.3802, 0.6185, 0.4072, 0.6129, 0.4137, 0.6351, 0.4003, 0.6322, 0.3934, 0.6035, 0.2081, 0.4762, 0.195, 0.5144, 0.1796, 0.4665, 0.1963, 0.4534, 0.2197, 0.4343, 0.2259, 0.4682, 0.2081, 0.4762, 0.1963, 0.4534, 0.2259, 0.4682, 0.2305, 0.4998, 0.195, 0.5144, 0.2081, 0.4762, 0.2496, 0.4097, 0.2591, 0.447, 0.2259, 0.4682, 0.2197, 0.4343, 0.2591, 0.447, 0.2666, 0.4767, 0.2305, 0.4998, 0.2259, 0.4682, 0.2844, 0.3862, 0.2842, 0.4211, 0.2591, 0.447, 0.2496, 0.4097, 0.2999, 0.4317, 0.2842, 0.4211, 0.2844, 0.3862, 0.3038, 0.3957, 0.2842, 0.4211, 0.2999, 0.4317, 0.2666, 0.4767, 0.2591, 0.447, 0.3516, 0.5228, 0.3462, 0.5379, 0.3382, 0.4691, 0.3444, 0.4783, 0.3592, 0.5492, 0.3631, 0.586, 0.3462, 0.5379, 0.3516, 0.5228, 0.3515, 0.4546, 0.3431, 0.4378, 0.3478, 0.3984, 0.353, 0.412, 0.3431, 0.4378, 0.3515, 0.4546, 0.3444, 0.4783, 0.3382, 0.4691, 0.3515, 0.4546, 0.3608, 0.5076, 0.3516, 0.5228, 0.3444, 0.4783, 0.3608, 0.5076, 0.3698, 0.5442, 0.3592, 0.5492, 0.3516, 0.5228, 0.3698, 0.5442, 0.377, 0.5676, 0.3631, 0.586, 0.3592, 0.5492, 0.4996, 0.6329, 0.5185, 0.6229, 0.5187, 0.6497, 0.5022, 0.6679, 0.4996, 0.598, 0.5143, 0.5902, 0.5185, 0.6229, 0.4996, 0.6329, 0.5111, 0.5741, 0.4998, 0.571, 0.5002, 0.5491, 0.5194, 0.5441, 0.4998, 0.571, 0.5111, 0.5741, 0.5143, 0.5902, 0.4996, 0.598, 0.5249, 0.3743, 0.5046, 0.3729, 0.5072, 0.339, 0.5217, 0.3484, 0.5282, 0.414, 0.5097, 0.4119, 0.5046, 0.3729, 0.5249, 0.3743, 0.5249, 0.4563, 0.5087, 0.4501, 0.5097, 0.4119, 0.5282, 0.414, 0.5169, 0.4964, 0.5012, 0.4878, 0.5087, 0.4501, 0.5249, 0.4563, 0.5124, 0.5191, 0.5006, 0.5229, 0.5012, 0.4878, 0.5169, 0.4964, 0.5006, 0.5229, 0.5124, 0.5191, 0.5194, 0.5441, 0.5002, 0.5491, 0.4994, 0.4101, 0.4964, 0.3862, 0.5046, 0.3729, 0.5097, 0.4119, 0.499, 0.4474, 0.4994, 0.4101, 0.5097, 0.4119, 0.5087, 0.4501, 0.4952, 0.4713, 0.499, 0.4474, 0.5087, 0.4501, 0.5012, 0.4878, 0.4736, 0.6373, 0.4996, 0.6329, 0.5022, 0.6679, 0.4689, 0.6701, 0.477, 0.6026, 0.4996, 0.598, 0.4996, 0.6329, 0.4736, 0.6373, 0.4998, 0.571, 0.4795, 0.5677, 0.4807, 0.549, 0.5002, 0.5491, 0.4795, 0.5677, 0.4998, 0.571, 0.4996, 0.598, 0.477, 0.6026, 0.5046, 0.3729, 0.4835, 0.3622, 0.4825, 0.3308, 0.5072, 0.339, 0.5006, 0.5229, 0.4816, 0.5246, 0.4827, 0.4926, 0.5012, 0.4878, 0.4816, 0.5246, 0.5006, 0.5229, 0.5002, 0.5491, 0.4807, 0.549, 0.4964, 0.3862, 0.4837, 0.3818, 0.4835, 0.3622, 0.5046, 0.3729, 0.4994, 0.4101, 0.4839, 0.4085, 0.4837, 0.3818, 0.4964, 0.3862, 0.499, 0.4474, 0.4837, 0.4449, 0.4839, 0.4085, 0.4994, 0.4101, 0.4952, 0.4713, 0.4832, 0.4727, 0.4837, 0.4449, 0.499, 0.4474, 0.4832, 0.4727, 0.4952, 0.4713, 0.5012, 0.4878, 0.4827, 0.4926, 0.4491, 0.6292, 0.4736, 0.6373, 0.4689, 0.6701, 0.4402, 0.6595, 0.4554, 0.5968, 0.477, 0.6026, 0.4736, 0.6373, 0.4491, 0.6292, 0.4795, 0.5677, 0.4594, 0.5662, 0.4614, 0.5453, 0.4807, 0.549, 0.4594, 0.5662, 0.4795, 0.5677, 0.477, 0.6026, 0.4554, 0.5968, 0.4835, 0.3622, 0.4617, 0.3629, 0.4583, 0.3338, 0.4825, 0.3308, 0.4816, 0.5246, 0.463, 0.5201, 0.4644, 0.4878, 0.4827, 0.4926, 0.463, 0.5201, 0.4816, 0.5246, 0.4807, 0.549, 0.4614, 0.5453, 0.4837, 0.3818, 0.4633, 0.3821, 0.4617, 0.3629, 0.4835, 0.3622, 0.4839, 0.4085, 0.4645, 0.4085, 0.4633, 0.3821, 0.4837, 0.3818, 0.4837, 0.4449, 0.4651, 0.4448, 0.4645, 0.4085, 0.4839, 0.4085, 0.4832, 0.4727, 0.4649, 0.4682, 0.4651, 0.4448, 0.4837, 0.4449, 0.4649, 0.4682, 0.4832, 0.4727, 0.4827, 0.4926, 0.4644, 0.4878, 0.4258, 0.6101, 0.4491, 0.6292, 0.4402, 0.6595, 0.4137, 0.6351, 0.4334, 0.5804, 0.4554, 0.5968, 0.4491, 0.6292, 0.4258, 0.6101, 0.439, 0.5371, 0.4439, 0.5639, 0.4334, 0.5804, 0.4286, 0.5635, 0.4594, 0.5662, 0.4439, 0.5639, 0.439, 0.5371, 0.4614, 0.5453, 0.4439, 0.5639, 0.4594, 0.5662, 0.4554, 0.5968, 0.4334, 0.5804, 0.4395, 0.3441, 0.4388, 0.3728, 0.4239, 0.3586, 0.4259, 0.3296, 0.4617, 0.3629, 0.4388, 0.3728, 0.4395, 0.3441, 0.4583, 0.3338, 0.4452, 0.4861, 0.4477, 0.5148, 0.439, 0.5371, 0.4343, 0.5092, 0.463, 0.5201, 0.4477, 0.5148, 0.4452, 0.4861, 0.4644, 0.4878, 0.4477, 0.5148, 0.463, 0.5201, 0.4614, 0.5453, 0.439, 0.5371, 0.4633, 0.3821, 0.4517, 0.3868, 0.4388, 0.3728, 0.4617, 0.3629, 0.4517, 0.3868, 0.4509, 0.4099, 0.44, 0.412, 0.4388, 0.3728, 0.4645, 0.4085, 0.4509, 0.4099, 0.4517, 0.3868, 0.4633, 0.3821, 0.4509, 0.4099, 0.4531, 0.446, 0.4429, 0.4482, 0.44, 0.412, 0.4651, 0.4448, 0.4531, 0.446, 0.4509, 0.4099, 0.4645, 0.4085, 0.4531, 0.446, 0.4556, 0.4643, 0.4452, 0.4861, 0.4429, 0.4482, 0.4649, 0.4682, 0.4556, 0.4643, 0.4531, 0.446, 0.4651, 0.4448, 0.4556, 0.4643, 0.4649, 0.4682, 0.4644, 0.4878, 0.4452, 0.4861, 0.3681, 0.3458, 0.3577, 0.373, 0.3478, 0.3984, 0.345, 0.3455, 0.3916, 0.551, 0.4024, 0.5741, 0.3934, 0.6035, 0.377, 0.5676, 0.4024, 0.5741, 0.4139, 0.5971, 0.4072, 0.6129, 0.3934, 0.6035, 0.4139, 0.5971, 0.4258, 0.6101, 0.4137, 0.6351, 0.4072, 0.6129, 0.4043, 0.5264, 0.4167, 0.5553, 0.4024, 0.5741, 0.3916, 0.551, 0.4167, 0.5553, 0.4208, 0.5805, 0.4139, 0.5971, 0.4024, 0.5741, 0.4334, 0.5804, 0.4208, 0.5805, 0.4167, 0.5553, 0.4286, 0.5635, 0.4208, 0.5805, 0.4334, 0.5804, 0.4258, 0.6101, 0.4139, 0.5971, 0.41, 0.3481, 0.4096, 0.3795, 0.3911, 0.3742, 0.391, 0.3399, 0.4239, 0.3586, 0.4096, 0.3795, 0.41, 0.3481, 0.4259, 0.3296, 0.42, 0.4996, 0.4255, 0.5301, 0.4167, 0.5553, 0.4043, 0.5264, 0.439, 0.5371, 0.4255, 0.5301, 0.42, 0.4996, 0.4343, 0.5092, 0.4255, 0.5301, 0.439, 0.5371, 0.4286, 0.5635, 0.4167, 0.5553, 0.4388, 0.3728, 0.4239, 0.3858, 0.4096, 0.3795, 0.4239, 0.3586, 0.4239, 0.3858, 0.425, 0.4162, 0.4107, 0.4214, 0.4096, 0.3795, 0.44, 0.412, 0.425, 0.4162, 0.4239, 0.3858, 0.4388, 0.3728, 0.425, 0.4162, 0.427, 0.4531, 0.4138, 0.4591, 0.4107, 0.4214, 0.4429, 0.4482, 0.427, 0.4531, 0.425, 0.4162, 0.44, 0.412, 0.427, 0.4531, 0.43, 0.4835, 0.42, 0.4996, 0.4138, 0.4591, 0.4452, 0.4861, 0.43, 0.4835, 0.427, 0.4531, 0.4429, 0.4482, 0.43, 0.4835, 0.4452, 0.4861, 0.4343, 0.5092, 0.42, 0.4996, 0.3652, 0.3923, 0.3577, 0.373, 0.3681, 0.3458, 0.3704, 0.3684, 0.3577, 0.373, 0.3652, 0.3923, 0.353, 0.412, 0.3478, 0.3984, 0.3652, 0.3923, 0.3688, 0.4451, 0.3515, 0.4546, 0.353, 0.412, 0.3688, 0.4451, 0.3752, 0.4892, 0.3608, 0.5076, 0.3515, 0.4546, 0.3752, 0.4892, 0.3854, 0.5302, 0.3698, 0.5442, 0.3608, 0.5076, 0.3854, 0.5302, 0.3916, 0.551, 0.377, 0.5676, 0.3698, 0.5442, 0.3768, 0.3671, 0.3842, 0.3911, 0.3652, 0.3923, 0.3704, 0.3684, 0.3911, 0.3742, 0.3842, 0.3911, 0.3768, 0.3671, 0.391, 0.3399, 0.3842, 0.3911, 0.3857, 0.4337, 0.3688, 0.4451, 0.3652, 0.3923, 0.3857, 0.4337, 0.3908, 0.4744, 0.3752, 0.4892, 0.3688, 0.4451, 0.3908, 0.4744, 0.3986, 0.5071, 0.3854, 0.5302, 0.3752, 0.4892, 0.3986, 0.5071, 0.4043, 0.5264, 0.3916, 0.551, 0.3854, 0.5302, 0.4096, 0.3795, 0.3966, 0.4019, 0.3842, 0.3911, 0.3911, 0.3742, 0.3966, 0.4019, 0.3994, 0.4264, 0.3857, 0.4337, 0.3842, 0.3911, 0.4107, 0.4214, 0.3994, 0.4264, 0.3966, 0.4019, 0.4096, 0.3795, 0.3994, 0.4264, 0.4037, 0.4648, 0.3908, 0.4744, 0.3857, 0.4337, 0.4138, 0.4591, 0.4037, 0.4648, 0.3994, 0.4264, 0.4107, 0.4214, 0.4037, 0.4648, 0.4063, 0.4896, 0.3986, 0.5071, 0.3908, 0.4744, 0.42, 0.4996, 0.4063, 0.4896, 0.4037, 0.4648, 0.4138, 0.4591, 0.4063, 0.4896, 0.42, 0.4996, 0.4043, 0.5264, 0.3986, 0.5071])
me_icosphere_004.update()

# ---- objects
ob_smoke01 = bpy.data.objects.new('Smoke01', me_icosphere_004)

# ---- transforms, parenting, visibility, modifiers, constraints
ob_smoke01.location = (-0.3845, -0.8422, 0.3322)

# ---- collection membership
col_collection.objects.link(ob_smoke01)

# ---- scene / render settings (as saved in the file)
scene.frame_start = 1; scene.frame_end = 250; scene.frame_set(1)
scene.render.engine = 'BLENDER_EEVEE_NEXT'
bpy.context.view_layer.update()

# ---- added for rendering (the .blend has no active camera and no usable light): camera, sun
cam_auto = bpy.data.cameras.new('AutoCamera')
cam_auto.lens = 50.0
cam_auto.sensor_width = 36.0
cam_auto.clip_end = 1000.0
ob_auto_camera = bpy.data.objects.new('AutoCamera', cam_auto)
scene.collection.objects.link(ob_auto_camera)
ob_auto_camera.location = (3.67642, -4.79856, 3.63058)
ob_auto_camera.rotation_euler = (1.09748, -7.21219e-08, 0.694738)
scene.camera = ob_auto_camera
light_auto_sun = bpy.data.lights.new('AutoSun', 'SUN')
light_auto_sun.energy = 3.0
light_auto_sun.angle = 0.0523599
ob_auto_sun = bpy.data.objects.new('AutoSun', light_auto_sun)
scene.collection.objects.link(ob_auto_sun)
ob_auto_sun.rotation_euler = (0.872665, 0.174533, 0.523599)
bpy.context.view_layer.update()
